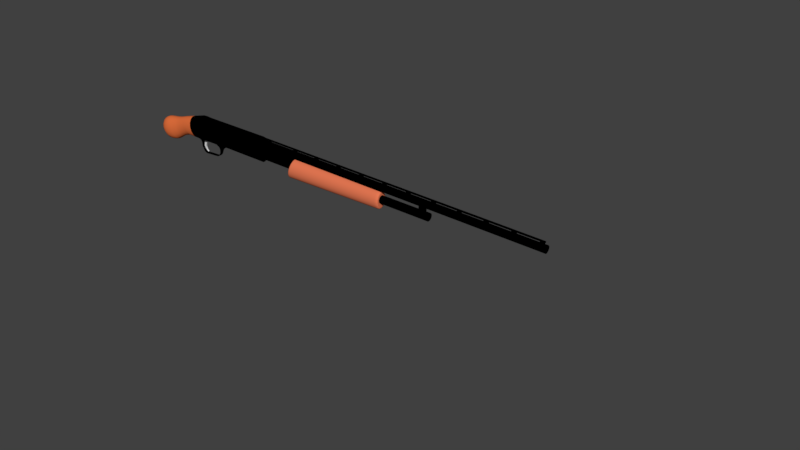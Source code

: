 # Source: shotgun.blend  (saved by Blender 2.79.0; exported with 4.5.12 LTS)
import bpy
from mathutils import Matrix  # noqa: F401  (used for matrix-valued properties, if any)

bpy.ops.wm.read_factory_settings(use_empty=True)
scene = bpy.context.scene
scene.name = 'Scene'

# ---- collections
col_collection_1 = bpy.data.collections.new('Collection 1'); scene.collection.children.link(col_collection_1)

# ---- materials (node trees are filled in below, after node groups)
mat_material_011 = bpy.data.materials.new('Material.011')
mat_material_011.alpha_threshold = 0.0
mat_material_011.roughness = 0.5
mat_material_003 = bpy.data.materials.new('Material.003')
mat_material_003.alpha_threshold = 0.0
mat_material_003.roughness = 0.5
mat_material_010 = bpy.data.materials.new('Material.010')
mat_material_010.alpha_threshold = 0.0
mat_material_010.roughness = 0.5
mat_material_009 = bpy.data.materials.new('Material.009')
mat_material_009.alpha_threshold = 0.0
mat_material_009.roughness = 0.5
mat_material_012 = bpy.data.materials.new('Material.012')
mat_material_012.alpha_threshold = 0.0
mat_material_012.roughness = 0.5
mat_material_006 = bpy.data.materials.new('Material.006')
mat_material_006.alpha_threshold = 0.0
mat_material_006.roughness = 0.5
mat_material_004 = bpy.data.materials.new('Material.004')
mat_material_004.alpha_threshold = 0.0
mat_material_004.roughness = 0.5
mat_material_005 = bpy.data.materials.new('Material.005')
mat_material_005.alpha_threshold = 0.0
mat_material_005.roughness = 0.5

# ---- material node trees
mat_material_011.use_nodes = True; mat_material_011.node_tree.nodes.clear()
_N = mat_material_011.node_tree.nodes; _L = mat_material_011.node_tree.links
n0 = _N.new('ShaderNodeOutputMaterial'); n0.name = 'Material Output'; n0.location = (300, 300)
n1 = _N.new('ShaderNodeBsdfDiffuse'); n1.name = 'Diffuse BSDF'; n1.location = (10, 300)
n1.inputs[0].default_value = (0.8, 0.1705, 0.0498, 1.0)
_L.new(n1.outputs[0], n0.inputs[0])
n0.is_active_output = True
mat_material_003.use_nodes = True; mat_material_003.node_tree.nodes.clear()
_N = mat_material_003.node_tree.nodes; _L = mat_material_003.node_tree.links
n0 = _N.new('ShaderNodeOutputMaterial'); n0.name = 'Material Output'; n0.location = (300, 300)
n1 = _N.new('ShaderNodeBsdfDiffuse'); n1.name = 'Diffuse BSDF'; n1.location = (10, 300)
n1.inputs[0].default_value = (0.8, 0.1909, 0.08846, 1.0)
_L.new(n1.outputs[0], n0.inputs[0])
n0.is_active_output = True
mat_material_010.use_nodes = True; mat_material_010.node_tree.nodes.clear()
_N = mat_material_010.node_tree.nodes; _L = mat_material_010.node_tree.links
n0 = _N.new('ShaderNodeOutputMaterial'); n0.name = 'Material Output'; n0.location = (300, 300)
n1 = _N.new('ShaderNodeBsdfDiffuse'); n1.name = 'Diffuse BSDF'; n1.location = (10, 300)
n1.inputs[0].default_value = (0.0, 0.0, 0.0, 1.0)
_L.new(n1.outputs[0], n0.inputs[0])
n0.is_active_output = True
mat_material_009.use_nodes = True; mat_material_009.node_tree.nodes.clear()
_N = mat_material_009.node_tree.nodes; _L = mat_material_009.node_tree.links
n0 = _N.new('ShaderNodeOutputMaterial'); n0.name = 'Material Output'; n0.location = (300, 300)
n1 = _N.new('ShaderNodeBsdfDiffuse'); n1.name = 'Diffuse BSDF'; n1.location = (10, 300)
n1.inputs[0].default_value = (0.0, 0.0, 0.0, 1.0)
_L.new(n1.outputs[0], n0.inputs[0])
n0.is_active_output = True
mat_material_012.use_nodes = True; mat_material_012.node_tree.nodes.clear()
_N = mat_material_012.node_tree.nodes; _L = mat_material_012.node_tree.links
n0 = _N.new('ShaderNodeOutputMaterial'); n0.name = 'Material Output'; n0.location = (300, 300)
n1 = _N.new('ShaderNodeBsdfDiffuse'); n1.name = 'Diffuse BSDF'; n1.location = (10, 300)
n1.inputs[0].default_value = (0.0, 0.0, 0.0, 1.0)
_L.new(n1.outputs[0], n0.inputs[0])
n0.is_active_output = True
mat_material_006.use_nodes = True; mat_material_006.node_tree.nodes.clear()
_N = mat_material_006.node_tree.nodes; _L = mat_material_006.node_tree.links
n0 = _N.new('ShaderNodeOutputMaterial'); n0.name = 'Material Output'; n0.location = (300, 300)
n1 = _N.new('ShaderNodeBsdfDiffuse'); n1.name = 'Diffuse BSDF'; n1.location = (10, 300)
n1.inputs[0].default_value = (0.0, 0.0, 0.0, 1.0)
_L.new(n1.outputs[0], n0.inputs[0])
n0.is_active_output = True
mat_material_004.use_nodes = True; mat_material_004.node_tree.nodes.clear()
_N = mat_material_004.node_tree.nodes; _L = mat_material_004.node_tree.links
n0 = _N.new('ShaderNodeOutputMaterial'); n0.name = 'Material Output'; n0.location = (300, 300)
n1 = _N.new('ShaderNodeBsdfDiffuse'); n1.name = 'Diffuse BSDF'; n1.location = (10, 300)
n1.inputs[0].default_value = (0.0, 0.0, 0.0, 1.0)
_L.new(n1.outputs[0], n0.inputs[0])
n0.is_active_output = True
mat_material_005.use_nodes = True; mat_material_005.node_tree.nodes.clear()
_N = mat_material_005.node_tree.nodes; _L = mat_material_005.node_tree.links
n0 = _N.new('ShaderNodeOutputMaterial'); n0.name = 'Material Output'; n0.location = (300, 300)
n1 = _N.new('ShaderNodeBsdfDiffuse'); n1.name = 'Diffuse BSDF'; n1.location = (10, 300)
n1.inputs[0].default_value = (0.0, 0.0, 0.0, 1.0)
_L.new(n1.outputs[0], n0.inputs[0])
n0.is_active_output = True

# ---- world
world_world = bpy.data.worlds.new('World'); scene.world = world_world
world_world.color = (0.05088, 0.05088, 0.05088)
world_world.use_sun_shadow = False
world_world.sun_shadow_jitter_overblur = 0.0
world_world.cycles.sampling_method = 'MANUAL'

# ---- cameras
cam_camera_001 = bpy.data.cameras.new('Camera.001')
cam_camera_001.clip_end = 100.0
cam_camera_001.lens = 35.0
cam_camera_001.sensor_width = 32.0
cam_camera_001.sensor_height = 18.0
cam_camera_001.display_size = 2.0
cam_camera_001.dof.focus_distance = 0.0

# ---- meshes
me_cylinder_009 = bpy.data.meshes.new('Cylinder.009')
me_cylinder_009.from_pydata([(0.1642, 0.976, -6.573), (0.4343, 0.9708, -6.499), (0.6838, 0.8185, -6.436), (0.8748, 0.5424, -6.394), (0.9782, 0.1845, -6.379), (0.9784, -0.2007, -6.394), (0.8751, -0.5546, -6.436), (0.6843, -0.8233, -6.499), (0.4349, -0.9659, -6.573), (0.1648, -0.9607, -6.647), (-0.08467, -0.8084, -6.71), (-0.2757, -0.5324, -6.752), (-0.3791, -0.1745, -6.766), (-0.3793, 0.2108, -6.752), (-0.276, 0.5647, -6.71), (-0.08519, 0.8334, -6.647), (0.3292, 1.102, -5.693), (0.6226, 0.9238, -5.629), (0.8471, 0.6008, -5.586), (0.9685, 0.182, -5.571), (0.9683, -0.2691, -5.586), (0.8466, -0.6836, -5.629), (0.6219, -0.9984, -5.693), (0.3284, -1.166, -5.768), (0.01083, -1.16, -5.844), (-0.2825, -0.9822, -5.908), (-0.507, -0.6592, -5.95), (-0.6284, -0.2404, -5.965), (-0.6282, 0.2106, -5.95), (-0.5066, 0.6251, -5.908), (-0.2819, 0.94, -5.844), (0.01163, 1.107, -5.768), (0.3822, 1.079, -7.144), (0.6522, 1.074, -7.07), (0.9017, 0.9216, -7.007), (1.093, 0.6455, -6.965), (1.196, 0.2876, -6.95), (1.196, -0.09764, -6.965), (1.093, -0.4515, -7.007), (0.9022, -0.7202, -7.07), (0.6528, -0.8628, -7.144), (0.3828, -0.8576, -7.218), (0.1333, -0.7054, -7.281), (-0.05776, -0.4293, -7.323), (-0.1612, -0.07141, -7.337), (-0.1613, 0.3138, -7.323), (-0.05811, 0.6677, -7.281), (0.1327, 0.9364, -7.218), (0.5731, 1.214, -7.615), (0.8658, 1.208, -7.534), (1.136, 1.043, -7.466), (1.343, 0.7441, -7.421), (1.455, 0.3561, -7.405), (1.456, -0.0614, -7.421), (1.344, -0.445, -7.466), (1.137, -0.7362, -7.534), (0.8664, -0.8908, -7.615), (0.5738, -0.8851, -7.695), (0.3033, -0.7201, -7.763), (0.09626, -0.4209, -7.809), (-0.01586, -0.03297, -7.825), (-0.016, 0.3846, -7.809), (0.09588, 0.7682, -7.763), (0.3027, 1.059, -7.695), (0.736, 1.385, -8.035), (1.067, 1.379, -7.944), (1.373, 1.192, -7.867), (1.608, 0.8533, -7.815), (1.735, 0.4143, -7.797), (1.735, -0.05832, -7.815), (1.608, -0.4925, -7.867), (1.374, -0.8221, -7.944), (1.068, -0.9971, -8.035), (0.7367, -0.9907, -8.126), (0.4306, -0.8039, -8.203), (0.1963, -0.4652, -8.254), (0.06938, -0.02614, -8.272), (0.06923, 0.4464, -8.254), (0.1959, 0.8806, -8.203), (0.43, 1.21, -8.126), (0.8193, 1.446, -8.356), (1.161, 1.439, -8.262), (1.477, 1.247, -8.183), (1.718, 0.8974, -8.13), (1.849, 0.4446, -8.111), (1.849, -0.04284, -8.13), (1.719, -0.4906, -8.183), (1.477, -0.8306, -8.262), (1.162, -1.011, -8.356), (0.82, -1.004, -8.45), (0.5043, -0.8118, -8.529), (0.2626, -0.4625, -8.583), (0.1317, -0.009654, -8.601), (0.1316, 0.4778, -8.583), (0.2622, 0.9256, -8.529), (0.5037, 1.266, -8.45), (0.895, 1.466, -8.632), (1.237, 1.459, -8.538), (1.552, 1.267, -8.458), (1.794, 0.9175, -8.405), (1.925, 0.4646, -8.387), (1.925, -0.0228, -8.405), (1.795, -0.4706, -8.458), (1.553, -0.8106, -8.538), (1.237, -0.991, -8.632), (0.8958, -0.9844, -8.725), (0.5801, -0.7918, -8.805), (0.3384, -0.4425, -8.858), (0.2075, 0.01038, -8.877), (0.2073, 0.4978, -8.858), (0.3379, 0.9456, -8.805), (0.5794, 1.286, -8.725), (0.9969, 1.366, -8.94), (1.304, 1.36, -8.855), (1.589, 1.186, -8.784), (1.806, 0.8719, -8.736), (1.924, 0.4643, -8.719), (1.924, 0.02566, -8.736), (1.807, -0.3774, -8.784), (1.589, -0.6833, -8.855), (1.305, -0.8457, -8.94), (0.9976, -0.8398, -9.024), (0.7135, -0.6664, -9.096), (0.496, -0.352, -9.144), (0.3782, 0.05553, -9.16), (0.378, 0.4942, -9.144), (0.4956, 0.8972, -9.096), (0.7129, 1.203, -9.024), (1.112, 1.087, -9.207), (1.337, 1.082, -9.145), (1.544, 0.9556, -9.093), (1.703, 0.7261, -9.058), (1.789, 0.4286, -9.046), (1.789, 0.1083, -9.058), (1.703, -0.1859, -9.093), (1.544, -0.4093, -9.145), (1.337, -0.5278, -9.207), (1.113, -0.5235, -9.269), (0.9051, -0.3969, -9.321), (0.7463, -0.1674, -9.356), (0.6603, 0.1301, -9.368), (0.6602, 0.4504, -9.356), (0.746, 0.7446, -9.321), (0.9047, 0.968, -9.269), (1.213, 0.7428, -9.392), (1.338, 0.7404, -9.358), (1.454, 0.6699, -9.329), (1.542, 0.5419, -9.309), (1.59, 0.376, -9.303), (1.59, 0.1975, -9.309), (1.542, 0.0335, -9.329), (1.454, -0.09103, -9.358), (1.338, -0.1571, -9.392), (1.213, -0.1547, -9.427), (1.097, -0.08414, -9.456), (1.009, 0.0438, -9.475), (0.961, 0.2097, -9.482), (0.9609, 0.3882, -9.475), (1.009, 0.5522, -9.456), (1.097, 0.6767, -9.427), (1.279, 0.4585, -9.487), (1.324, 0.4576, -9.475), (1.364, 0.4327, -9.464), (1.396, 0.3876, -9.457), (1.412, 0.3291, -9.455), (1.413, 0.2661, -9.457), (1.396, 0.2082, -9.464), (1.364, 0.1643, -9.475), (1.324, 0.141, -9.487), (1.279, 0.1418, -9.499), (1.239, 0.1667, -9.509), (1.207, 0.2118, -9.516), (1.191, 0.2704, -9.518), (1.19, 0.3334, -9.516), (1.207, 0.3912, -9.509), (1.239, 0.4352, -9.499)], [], [(4, 5, 37, 36), (15, 30, 31, 0), (14, 29, 30, 15), (13, 28, 29, 14), (12, 27, 28, 13), (11, 26, 27, 12), (10, 25, 26, 11), (9, 24, 25, 10), (8, 23, 24, 9), (7, 22, 23, 8), (6, 21, 22, 7), (5, 20, 21, 6), (4, 19, 20, 5), (3, 18, 19, 4), (2, 17, 18, 3), (1, 16, 17, 2), (0, 31, 16, 1), (34, 35, 51, 50), (9, 10, 42, 41), (14, 15, 47, 46), (2, 3, 35, 34), (7, 8, 40, 39), (0, 1, 33, 32), (12, 13, 45, 44), (5, 6, 38, 37), (10, 11, 43, 42), (15, 0, 32, 47), (3, 4, 36, 35), (8, 9, 41, 40), (13, 14, 46, 45), (1, 2, 34, 33), (6, 7, 39, 38), (11, 12, 44, 43), (55, 56, 72, 71), (42, 43, 59, 58), (35, 36, 52, 51), (43, 44, 60, 59), (36, 37, 53, 52), (44, 45, 61, 60), (37, 38, 54, 53), (45, 46, 62, 61), (38, 39, 55, 54), (46, 47, 63, 62), (39, 40, 56, 55), (32, 33, 49, 48), (47, 32, 48, 63), (40, 41, 57, 56), (33, 34, 50, 49), (41, 42, 58, 57), (76, 77, 93, 92), (48, 49, 65, 64), (63, 48, 64, 79), (56, 57, 73, 72), (49, 50, 66, 65), (57, 58, 74, 73), (50, 51, 67, 66), (58, 59, 75, 74), (51, 52, 68, 67), (59, 60, 76, 75), (52, 53, 69, 68), (60, 61, 77, 76), (53, 54, 70, 69), (61, 62, 78, 77), (54, 55, 71, 70), (62, 63, 79, 78), (90, 91, 107, 106), (69, 70, 86, 85), (77, 78, 94, 93), (70, 71, 87, 86), (78, 79, 95, 94), (71, 72, 88, 87), (64, 65, 81, 80), (79, 64, 80, 95), (72, 73, 89, 88), (65, 66, 82, 81), (73, 74, 90, 89), (66, 67, 83, 82), (74, 75, 91, 90), (67, 68, 84, 83), (75, 76, 92, 91), (68, 69, 85, 84), (96, 97, 113, 112), (83, 84, 100, 99), (91, 92, 108, 107), (84, 85, 101, 100), (92, 93, 109, 108), (85, 86, 102, 101), (93, 94, 110, 109), (86, 87, 103, 102), (94, 95, 111, 110), (87, 88, 104, 103), (80, 81, 97, 96), (95, 80, 96, 111), (88, 89, 105, 104), (81, 82, 98, 97), (89, 90, 106, 105), (82, 83, 99, 98), (117, 118, 134, 133), (111, 96, 112, 127), (104, 105, 121, 120), (97, 98, 114, 113), (105, 106, 122, 121), (98, 99, 115, 114), (106, 107, 123, 122), (99, 100, 116, 115), (107, 108, 124, 123), (100, 101, 117, 116), (108, 109, 125, 124), (101, 102, 118, 117), (109, 110, 126, 125), (102, 103, 119, 118), (110, 111, 127, 126), (103, 104, 120, 119), (138, 139, 155, 154), (125, 126, 142, 141), (118, 119, 135, 134), (126, 127, 143, 142), (119, 120, 136, 135), (112, 113, 129, 128), (127, 112, 128, 143), (120, 121, 137, 136), (113, 114, 130, 129), (121, 122, 138, 137), (114, 115, 131, 130), (122, 123, 139, 138), (115, 116, 132, 131), (123, 124, 140, 139), (116, 117, 133, 132), (124, 125, 141, 140), (144, 145, 161, 160), (131, 132, 148, 147), (139, 140, 156, 155), (132, 133, 149, 148), (140, 141, 157, 156), (133, 134, 150, 149), (141, 142, 158, 157), (134, 135, 151, 150), (142, 143, 159, 158), (135, 136, 152, 151), (128, 129, 145, 144), (143, 128, 144, 159), (136, 137, 153, 152), (129, 130, 146, 145), (137, 138, 154, 153), (130, 131, 147, 146), (160, 161, 162, 163, 164, 165, 166, 167, 168, 169, 170, 171, 172, 173, 174, 175), (159, 144, 160, 175), (152, 153, 169, 168), (145, 146, 162, 161), (153, 154, 170, 169), (146, 147, 163, 162), (154, 155, 171, 170), (147, 148, 164, 163), (155, 156, 172, 171), (148, 149, 165, 164), (156, 157, 173, 172), (149, 150, 166, 165), (157, 158, 174, 173), (150, 151, 167, 166), (158, 159, 175, 174), (151, 152, 168, 167)])
me_cylinder_009.polygons.foreach_set('use_smooth', [True] * 161)
me_cylinder_009.materials.append(mat_material_011)
me_cylinder_009.use_remesh_preserve_volume = False
me_cylinder_009.use_remesh_preserve_attributes = False
me_cylinder_009.use_mirror_vertex_groups = False
me_cylinder_009.update()
me_cylinder_008 = bpy.data.meshes.new('Cylinder.008')
me_cylinder_008.from_pydata([(-9.686e-08, 1.071, -1.31), (-0.05361, 0.8909, 8.613), (0.3978, 0.989, -1.408), (0.2873, 0.8231, 8.613), (0.735, 0.757, -1.491), (0.5764, 0.63, 8.613), (0.9604, 0.4097, -1.547), (0.7695, 0.3409, 8.613), (1.04, 2.796e-08, -1.566), (0.8373, -1.068e-06, 8.613), (0.9604, -0.4097, -1.547), (0.7695, -0.3409, 8.613), (0.735, -0.757, -1.491), (0.5764, -0.63, 8.613), (0.3978, -0.989, -1.408), (0.2873, -0.8231, 8.613), (1.267e-07, -1.071, -1.31), (-0.05361, -0.8909, 8.613), (-0.3978, -0.989, -1.212), (-0.3945, -0.8231, 8.613), (-0.735, -0.757, -1.129), (-0.6836, -0.63, 8.613), (-0.9604, -0.4097, -1.074), (-0.8767, -0.3409, 8.613), (-1.04, 1.879e-08, -1.054), (-0.9445, -1.018e-06, 8.613), (-0.9604, 0.4097, -1.074), (-0.8767, 0.3409, 8.613), (-0.735, 0.757, -1.129), (-0.6836, 0.63, 8.613), (-0.3978, 0.989, -1.212), (-0.3945, 0.8231, 8.613), (-0.005172, 1.053, -0.3529), (0.3871, 0.973, -0.4413), (0.7197, 0.7447, -0.5163), (0.942, 0.403, -0.5664), (1.02, -7.774e-08, -0.584), (0.942, -0.403, -0.5664), (0.7197, -0.7447, -0.5163), (0.3871, -0.973, -0.4413), (-0.005172, -1.053, -0.3529), (-0.3975, -0.973, -0.2645), (-0.7301, -0.7447, -0.1895), (-0.9523, -0.403, -0.1394), (-1.03, -8.124e-08, -0.1218), (-0.9523, 0.403, -0.1394), (-0.7301, 0.7447, -0.1895), (-0.3975, 0.973, -0.2645), (-0.05361, 0.8909, 8.613), (0.2873, 0.8231, 8.613), (0.5764, 0.63, 8.613), (0.7695, 0.3409, 8.613), (0.8373, -1.068e-06, 8.613), (0.7695, -0.3409, 8.613), (0.5764, -0.63, 8.613), (0.2873, -0.8231, 8.613), (-0.05361, -0.8909, 8.613), (-0.3945, -0.8231, 8.613), (-0.6836, -0.63, 8.613), (-0.8767, -0.3409, 8.613), (-0.9445, -1.018e-06, 8.613), (-0.8767, 0.3409, 8.613), (-0.6836, 0.63, 8.613), (-0.3945, 0.8231, 8.613), (0.3372, 0.8981, 4.086), (0.648, 0.6873, 4.048), (0.8557, 0.372, 4.023), (0.9287, -5.727e-07, 4.014), (0.8557, -0.372, 4.023), (0.648, -0.6873, 4.048), (0.3372, -0.8981, 4.086), (-0.02939, -0.9721, 4.13), (-0.396, -0.8981, 4.174), (-0.7068, -0.6873, 4.212), (-0.9145, -0.372, 4.237), (-0.9874, -5.496e-07, 4.245), (-0.9145, 0.372, 4.237), (-0.7068, 0.6873, 4.212), (-0.396, 0.8981, 4.174), (-0.02939, 0.972, 4.13), (0.3978, 0.989, -1.408), (0.735, 0.757, -1.491), (0.9604, 0.4097, -1.547), (1.04, 2.796e-08, -1.566), (0.9604, -0.4097, -1.547), (0.735, -0.757, -1.491), (0.3978, -0.989, -1.408), (1.267e-07, -1.071, -1.31), (-0.3978, -0.989, -1.212), (-0.735, -0.757, -1.129), (-0.9604, -0.4097, -1.074), (-1.04, 1.879e-08, -1.054), (-0.9604, 0.4097, -1.074), (-0.735, 0.757, -1.129), (-0.3978, 0.989, -1.212), (-9.686e-08, 1.071, -1.31)], [], [(48, 1, 3, 49), (49, 3, 5, 50), (50, 5, 7, 51), (51, 7, 9, 52), (52, 9, 11, 53), (53, 11, 13, 54), (54, 13, 15, 55), (55, 15, 17, 56), (56, 17, 19, 57), (57, 19, 21, 58), (58, 21, 23, 59), (59, 23, 25, 60), (60, 25, 27, 61), (61, 27, 29, 62), (3, 1, 31, 29, 27, 25, 23, 21, 19, 17, 15, 13, 11, 9, 7, 5), (62, 29, 31, 63), (63, 31, 1, 48), (0, 2, 4, 6, 8, 10, 12, 14, 16, 18, 20, 22, 24, 26, 28, 30), (94, 47, 32, 95), (93, 46, 47, 94), (92, 45, 46, 93), (91, 44, 45, 92), (90, 43, 44, 91), (89, 42, 43, 90), (88, 41, 42, 89), (87, 40, 41, 88), (86, 39, 40, 87), (85, 38, 39, 86), (84, 37, 38, 85), (83, 36, 37, 84), (82, 35, 36, 83), (81, 34, 35, 82), (80, 33, 34, 81), (95, 32, 33, 80), (78, 63, 48, 79), (77, 62, 63, 78), (76, 61, 62, 77), (75, 60, 61, 76), (74, 59, 60, 75), (73, 58, 59, 74), (72, 57, 58, 73), (71, 56, 57, 72), (70, 55, 56, 71), (69, 54, 55, 70), (68, 53, 54, 69), (67, 52, 53, 68), (66, 51, 52, 67), (65, 50, 51, 66), (64, 49, 50, 65), (79, 48, 49, 64), (32, 79, 64, 33), (33, 64, 65, 34), (34, 65, 66, 35), (35, 66, 67, 36), (36, 67, 68, 37), (37, 68, 69, 38), (38, 69, 70, 39), (39, 70, 71, 40), (40, 71, 72, 41), (41, 72, 73, 42), (42, 73, 74, 43), (43, 74, 75, 44), (44, 75, 76, 45), (45, 76, 77, 46), (46, 77, 78, 47), (47, 78, 79, 32), (0, 95, 80, 2), (2, 80, 81, 4), (4, 81, 82, 6), (6, 82, 83, 8), (8, 83, 84, 10), (10, 84, 85, 12), (12, 85, 86, 14), (14, 86, 87, 16), (16, 87, 88, 18), (18, 88, 89, 20), (20, 89, 90, 22), (22, 90, 91, 24), (24, 91, 92, 26), (26, 92, 93, 28), (28, 93, 94, 30), (30, 94, 95, 0)])
me_cylinder_008.polygons.foreach_set('use_smooth', [True] * 82)
me_cylinder_008.materials.append(mat_material_003)
me_cylinder_008.use_remesh_preserve_volume = False
me_cylinder_008.use_remesh_preserve_attributes = False
me_cylinder_008.use_mirror_vertex_groups = False
me_cylinder_008.update()
me_cube_004 = bpy.data.meshes.new('Cube.004')
me_cube_004.from_pydata([(-0.8275, -0.2427, -0.4826), (-0.1992, -0.2427, 3.501), (-0.8275, 0.2427, -0.4826), (-0.1992, 0.2427, 3.501), (0.7844, -0.2427, -0.558), (-0.04156, -0.2427, 3.501), (0.7844, 0.2427, -0.558), (-0.04156, 0.2427, 3.501), (0.729, -0.2427, 1.587), (0.729, 0.2427, 1.587), (1.439, 0.2427, 1.523), (1.439, -0.2427, 1.523), (0.6477, 0.2427, 1.199), (1.406, 0.2427, 1.145), (1.406, -0.2427, 1.145), (0.6477, -0.2427, 1.199), (0.5181, 0.2427, 0.81), (1.352, 0.2427, 0.7777), (1.352, -0.2427, 0.7777), (0.5181, -0.2427, 0.81), (0.292, 0.2427, 0.3885), (1.234, 0.2427, 0.3562), (1.234, -0.2427, 0.3562), (0.292, -0.2427, 0.3885), (-0.1225, 0.2427, -0.04517), (1.086, 0.2427, -0.01283), (1.086, -0.2427, -0.01283), (-0.1225, -0.2427, -0.04517), (-0.5115, 0.2427, -0.3117), (0.9825, 0.2427, -0.2578), (0.9825, -0.2427, -0.2578), (-0.5115, -0.2427, -0.3117), (-1.075, 0.2427, -0.9966), (-1.075, -0.2427, -0.9966), (1.098, 0.2427, -0.9535), (1.098, -0.2427, -0.9535), (0.6505, -0.2427, 2.099), (0.6505, 0.2427, 2.099), (1.244, 0.2427, 2.048), (1.244, -0.2427, 2.048), (0.5265, -0.2427, 2.515), (0.5265, 0.2427, 2.515), (0.9828, 0.2427, 2.48), (0.9828, -0.2427, 2.48), (0.3473, -0.2427, 2.848), (0.3473, 0.2427, 2.848), (0.7203, 0.2427, 2.823), (0.7203, -0.2427, 2.823), (0.1814, -0.2427, 3.128), (0.1814, 0.2427, 3.128), (0.4692, 0.2427, 3.112), (0.4692, -0.2427, 3.112), (0.0283, -0.2427, 3.336), (0.0283, 0.2427, 3.336), (0.2526, 0.2427, 3.328), (0.2526, -0.2427, 3.328)], [], [(52, 1, 3, 53), (53, 3, 7, 54), (54, 7, 5, 55), (55, 5, 1, 52), (0, 2, 32, 33), (7, 3, 1, 5), (14, 11, 8, 15), (13, 10, 11, 14), (12, 9, 10, 13), (15, 8, 9, 12), (19, 15, 12, 16), (16, 12, 13, 17), (17, 13, 14, 18), (18, 14, 15, 19), (22, 18, 19, 23), (21, 17, 18, 22), (20, 16, 17, 21), (23, 19, 16, 20), (27, 23, 20, 24), (24, 20, 21, 25), (25, 21, 22, 26), (26, 22, 23, 27), (30, 26, 27, 31), (29, 25, 26, 30), (28, 24, 25, 29), (31, 27, 24, 28), (0, 31, 28, 2), (2, 28, 29, 6), (6, 29, 30, 4), (4, 30, 31, 0), (32, 34, 35, 33), (6, 4, 35, 34), (4, 0, 33, 35), (2, 6, 34, 32), (11, 39, 36, 8), (10, 38, 39, 11), (9, 37, 38, 10), (8, 36, 37, 9), (39, 43, 40, 36), (38, 42, 43, 39), (37, 41, 42, 38), (36, 40, 41, 37), (43, 47, 44, 40), (42, 46, 47, 43), (41, 45, 46, 42), (40, 44, 45, 41), (47, 51, 48, 44), (46, 50, 51, 47), (45, 49, 50, 46), (44, 48, 49, 45), (51, 55, 52, 48), (50, 54, 55, 51), (49, 53, 54, 50), (48, 52, 53, 49)])
me_cube_004.use_remesh_preserve_volume = False
me_cube_004.use_remesh_preserve_attributes = False
me_cube_004.use_mirror_vertex_groups = False
me_cube_004.update()
me_cylinder_006 = bpy.data.meshes.new('Cylinder.006')
me_cylinder_006.from_pydata([(-0.1872, 0.9674, 1.0), (0.203, 0.9648, 1.0), (0.5625, 0.8131, 1.0), (0.8365, 0.5354, 1.0), (0.9835, 0.1739, 1.0), (0.9809, -0.2163, 1.0), (0.8291, -0.5757, 1.0), (0.5514, -0.8498, 1.0), (0.1899, -0.9967, 1.0), (-0.2002, -0.9941, 1.0), (-0.5597, -0.8424, 1.0), (-0.8338, -0.5647, 1.0), (-0.9807, -0.2032, 1.0), (-0.9781, 0.187, 1.0), (-0.8264, 0.5465, 1.0), (-0.5486, 0.8205, 1.0), (-0.1877, 1.279, -4.718), (0.1921, 1.273, -4.641), (0.5427, 1.061, -4.575), (0.8109, 0.6771, -4.531), (0.9557, 0.1786, -4.516), (0.9552, -0.3584, -4.531), (0.8094, -0.852, -4.575), (0.5405, -1.227, -4.641), (0.1894, -1.427, -4.718), (-0.1903, -1.42, -4.795), (-0.541, -1.209, -4.86), (-0.8091, -0.825, -4.904), (-0.954, -0.3265, -4.919), (-0.9534, 0.2105, -4.904), (-0.8076, 0.7041, -4.86), (-0.5387, 1.079, -4.795), (-0.1875, 0.9674, -2.899), (0.1956, 0.9634, -2.847), (0.549, 0.8105, -2.802), (0.8191, 0.532, -2.772), (0.9645, 0.1703, -2.762), (0.9634, -0.2196, -2.772), (0.8157, -0.5783, -2.802), (0.544, -0.8512, -2.847), (0.1896, -0.9968, -2.899), (-0.1935, -0.9928, -2.952), (-0.5469, -0.8399, -2.997), (-0.817, -0.5614, -3.026), (-0.9625, -0.1997, -3.037), (-0.9613, 0.1902, -3.026), (-0.8136, 0.5489, -2.997), (-0.5419, 0.8218, -2.952), (0.1937, 0.963, -3.801), (0.5457, 0.8099, -3.745), (0.8147, 0.5312, -3.708), (0.9599, 0.1694, -3.695), (0.959, -0.2205, -3.708), (0.8123, -0.579, -3.745), (0.5421, -0.8516, -3.801), (0.1895, -0.9968, -3.867), (-0.1918, -0.9925, -3.932), (-0.5438, -0.8393, -3.988), (-0.8128, -0.5606, -4.025), (-0.9579, -0.1988, -4.038), (-0.9571, 0.191, -4.025), (-0.8104, 0.5495, -3.988), (-0.5402, 0.8221, -3.932), (-0.1876, 0.9673, -3.867), (0.248, 1.203, -5.07), (0.5753, 1.005, -5.005), (0.8257, 0.646, -4.962), (0.9609, 0.18, -4.946), (0.9605, -0.3219, -4.962), (0.8246, -0.7833, -5.005), (0.5737, -1.134, -5.07), (0.2461, -1.32, -5.146), (-0.1083, -1.314, -5.223), (-0.4356, -1.117, -5.288), (-0.6859, -0.7574, -5.331), (-0.8212, -0.2914, -5.346), (-0.8208, 0.2105, -5.331), (-0.6848, 0.6719, -5.288), (-0.4339, 1.022, -5.223), (-0.1064, 1.209, -5.146), (0.3292, 1.102, -5.693), (0.6226, 0.9238, -5.629), (0.8471, 0.6008, -5.586), (0.9685, 0.182, -5.571), (0.9683, -0.2691, -5.586), (0.8466, -0.6836, -5.629), (0.6219, -0.9984, -5.693), (0.3284, -1.166, -5.768), (0.01083, -1.16, -5.844), (-0.2825, -0.9822, -5.908), (-0.507, -0.6592, -5.95), (-0.6284, -0.2404, -5.965), (-0.6282, 0.2106, -5.95), (-0.5066, 0.6251, -5.908), (-0.2819, 0.94, -5.844), (0.01163, 1.107, -5.768), (1.013, 0.1702, -2.762), (1.012, -0.2197, -2.773), (1.008, 0.1693, -3.695), (1.008, -0.2206, -3.708), (1.009, 0.1693, -3.695), (1.005, 0.1685, -4.516), (1.008, -0.2205, -3.708), (1.005, -0.2213, -4.532), (1.011, 0.1799, -4.946), (1.01, -0.322, -4.961), (1.018, 0.1819, -5.571), (1.018, -0.2691, -5.586), (1.15, 0.1698, -3.016), (1.149, -0.2201, -3.021), (1.146, 0.1689, -3.449), (1.145, -0.2209, -3.455), (1.31, 0.1695, -3.152), (1.309, -0.2204, -3.154), (1.305, 0.1686, -3.374), (1.304, -0.2213, -3.377), (1.431, 0.1692, -3.218), (1.429, -0.2207, -3.219), (1.426, 0.1683, -3.369), (1.425, -0.2216, -3.371), (1.64, 0.1686, -3.29), (1.639, -0.2213, -3.291), (1.635, 0.1677, -3.398), (1.634, -0.2221, -3.4), (1.832, 0.1683, -3.429), (1.831, -0.2216, -3.43), (1.827, 0.1674, -3.537), (1.827, -0.2225, -3.538), (1.981, 0.1687, -3.692), (1.979, -0.2212, -3.694), (1.925, 0.1669, -3.693), (1.924, -0.2229, -3.695), (2.058, 0.1537, -4.837), (2.057, -0.2362, -4.839), (1.993, 0.1662, -4.854), (1.992, -0.2237, -4.856), (1.957, 0.1734, -5.035), (1.956, -0.2165, -5.037), (1.866, 0.1677, -5.037), (1.865, -0.2221, -5.039), (1.623, 0.2343, -5.269), (1.622, -0.1556, -5.27), (1.607, 0.1689, -5.179), (1.606, -0.221, -5.181), (1.417, 0.2173, -5.269), (1.416, -0.1726, -5.27), (1.427, 0.17, -5.194), (1.426, -0.2198, -5.196), (1.244, 0.2178, -5.276), (1.243, -0.1721, -5.278), (1.254, 0.1705, -5.166), (1.253, -0.2194, -5.168), (1.116, 0.218, -5.356), (1.115, -0.1719, -5.361), (1.126, 0.1707, -5.059), (1.125, -0.2191, -5.065), (1.019, 0.2182, -5.575), (1.018, -0.1717, -5.585), (1.011, 0.171, -4.947), (1.011, -0.2189, -4.959)], [], [(32, 0, 1, 33), (33, 1, 2, 34), (34, 2, 3, 35), (35, 3, 4, 36), (36, 4, 5, 37), (37, 5, 6, 38), (38, 6, 7, 39), (39, 7, 8, 40), (40, 8, 9, 41), (41, 9, 10, 42), (42, 10, 11, 43), (43, 11, 12, 44), (44, 12, 13, 45), (45, 13, 14, 46), (1, 0, 15, 14, 13, 12, 11, 10, 9, 8, 7, 6, 5, 4, 3, 2), (46, 14, 15, 47), (47, 15, 0, 32), (78, 31, 16, 79), (77, 30, 31, 78), (76, 29, 30, 77), (75, 28, 29, 76), (74, 27, 28, 75), (73, 26, 27, 74), (72, 25, 26, 73), (71, 24, 25, 72), (70, 23, 24, 71), (69, 22, 23, 70), (68, 21, 22, 69), (67, 20, 21, 68), (66, 19, 20, 67), (65, 18, 19, 66), (64, 17, 18, 65), (79, 16, 17, 64), (62, 47, 32, 63), (61, 46, 47, 62), (60, 45, 46, 61), (59, 44, 45, 60), (58, 43, 44, 59), (57, 42, 43, 58), (56, 41, 42, 57), (55, 40, 41, 56), (54, 39, 40, 55), (53, 38, 39, 54), (52, 37, 38, 53), (52, 51, 98, 99), (50, 35, 36, 51), (49, 34, 35, 50), (48, 33, 34, 49), (63, 32, 33, 48), (16, 63, 48, 17), (17, 48, 49, 18), (18, 49, 50, 19), (19, 50, 51, 20), (51, 52, 102, 100), (21, 52, 53, 22), (22, 53, 54, 23), (23, 54, 55, 24), (24, 55, 56, 25), (25, 56, 57, 26), (26, 57, 58, 27), (27, 58, 59, 28), (28, 59, 60, 29), (29, 60, 61, 30), (30, 61, 62, 31), (31, 62, 63, 16), (95, 79, 64, 80), (80, 64, 65, 81), (81, 65, 66, 82), (82, 66, 67, 83), (84, 83, 106, 107), (84, 68, 69, 85), (85, 69, 70, 86), (86, 70, 71, 87), (87, 71, 72, 88), (88, 72, 73, 89), (89, 73, 74, 90), (90, 74, 75, 91), (91, 75, 76, 92), (92, 76, 77, 93), (93, 77, 78, 94), (94, 78, 79, 95), (98, 96, 108, 110), (51, 36, 96, 98), (36, 37, 97, 96), (37, 52, 99, 97), (101, 100, 102, 103), (52, 21, 103, 102), (21, 20, 101, 103), (20, 51, 100, 101), (106, 104, 105, 107), (83, 67, 104, 106), (67, 68, 105, 104), (68, 84, 107, 105), (109, 111, 115, 113), (97, 99, 111, 109), (96, 97, 109, 108), (99, 98, 110, 111), (113, 115, 119, 117), (108, 109, 113, 112), (111, 110, 114, 115), (110, 108, 112, 114), (119, 118, 122, 123), (112, 113, 117, 116), (115, 114, 118, 119), (114, 112, 116, 118), (121, 123, 127, 125), (118, 116, 120, 122), (117, 119, 123, 121), (116, 117, 121, 120), (124, 125, 129, 128), (120, 121, 125, 124), (123, 122, 126, 127), (122, 120, 124, 126), (131, 130, 134, 135), (127, 126, 130, 131), (126, 124, 128, 130), (125, 127, 131, 129), (133, 135, 139, 137), (130, 128, 132, 134), (129, 131, 135, 133), (128, 129, 133, 132), (139, 138, 142, 143), (132, 133, 137, 136), (135, 134, 138, 139), (134, 132, 136, 138), (142, 140, 144, 146), (138, 136, 140, 142), (137, 139, 143, 141), (136, 137, 141, 140), (145, 147, 151, 149), (141, 143, 147, 145), (140, 141, 145, 144), (143, 142, 146, 147), (151, 150, 154, 155), (144, 145, 149, 148), (147, 146, 150, 151), (146, 144, 148, 150), (153, 155, 159, 157), (150, 148, 152, 154), (149, 151, 155, 153), (148, 149, 153, 152), (158, 156, 157, 159), (152, 153, 157, 156), (155, 154, 158, 159), (154, 152, 156, 158)])
me_cylinder_006.polygons.foreach_set('use_smooth', [True] * 145)
me_cylinder_006.materials.append(mat_material_010)
me_cylinder_006.use_remesh_preserve_volume = False
me_cylinder_006.use_remesh_preserve_attributes = False
me_cylinder_006.use_mirror_vertex_groups = False
me_cylinder_006.update()
me_cube_003 = bpy.data.meshes.new('Cube.003')
me_cube_003.from_pydata([(-0.9208, -0.6258, -0.9203), (-0.948, -0.6294, 0.8924), (-1.075, 0.6595, -0.909), (-1.097, 0.5617, 0.9114), (14.31, -1.0, -1.119), (14.31, -1.0, 0.8807), (14.31, 1.0, -1.119), (14.31, 1.0, 0.8807), (-1.0, -1.0, 0.6829), (-1.0, 1.0, 0.6829), (14.31, 1.0, 0.5637), (14.31, -1.0, 0.5637), (-1.0, 1.0, -0.6875), (14.31, 1.0, -0.8067), (14.31, -1.0, -0.8067), (-1.0, -1.0, -0.6875), (-1.0, -1.0, -0.198), (-1.0, 1.0, -0.198), (14.31, 1.0, -0.3173), (14.31, -1.0, -0.3173), (8.536, 0.6595, -0.9839), (8.514, 0.5617, 0.8365), (8.69, -0.6258, -0.9952), (8.663, -0.6294, 0.8175), (8.611, -1.0, 0.6081), (8.611, 1.0, 0.6081), (8.323, 0.7416, -0.5781), (8.455, -0.631, -0.5481), (8.611, 1.0, -0.2729), (8.611, -1.0, -0.2729), (-1.0, 0.01144, -1.0), (-1.0, 0.01144, 1.0), (14.31, 0.01144, -1.119), (14.31, 0.01144, 0.8807), (14.31, 0.01144, 0.5637), (-1.0, 0.01144, 0.6829), (-1.0, 0.01144, -0.6875), (14.31, 0.01144, -0.8067), (-1.0, 0.01144, -0.198), (14.31, 0.01144, -0.3173), (8.611, 0.01144, 0.9251), (8.611, 0.01144, -1.075), (6.371, 0.6595, -0.967), (6.498, -0.6294, 0.8344), (6.446, -1.0, 0.6249), (6.29, -0.631, -0.5313), (6.446, -1.0, -0.256), (6.349, 0.5617, 0.8534), (6.525, -0.6258, -0.9783), (6.446, 1.0, 0.6249), (6.158, 0.7416, -0.5613), (6.446, 1.0, -0.256), (6.446, 0.01144, -1.058), (6.446, 0.01144, 0.942)], [], [(35, 31, 3, 9), (25, 21, 7, 10), (34, 33, 5, 11), (44, 43, 1, 8), (41, 32, 4, 22), (53, 31, 1, 43), (46, 44, 8, 16), (39, 34, 11, 19), (28, 25, 10, 18), (38, 35, 9, 17), (30, 36, 12, 2), (20, 26, 13, 6), (32, 37, 14, 4), (48, 45, 15, 0), (36, 38, 17, 12), (26, 28, 18, 13), (37, 39, 19, 14), (45, 46, 16, 15), (14, 19, 29, 27), (50, 51, 28, 26), (4, 14, 27, 22), (42, 50, 26, 20), (51, 49, 25, 28), (19, 11, 24, 29), (33, 40, 23, 5), (52, 41, 22, 48), (11, 5, 23, 24), (49, 47, 21, 25), (42, 20, 41, 52), (7, 21, 40, 33), (13, 18, 39, 37), (15, 16, 38, 36), (6, 13, 37, 32), (0, 15, 36, 30), (16, 8, 35, 38), (18, 10, 34, 39), (47, 3, 31, 53), (20, 6, 32, 41), (10, 7, 33, 34), (8, 1, 31, 35), (21, 47, 53, 40), (2, 42, 52, 30), (9, 3, 47, 49), (30, 52, 48, 0), (17, 9, 49, 51), (2, 12, 50, 42), (12, 17, 51, 50), (27, 29, 46, 45), (22, 27, 45, 48), (29, 24, 44, 46), (40, 53, 43, 23), (24, 23, 43, 44)])
me_cube_003.materials.append(mat_material_009)
me_cube_003.use_remesh_preserve_volume = False
me_cube_003.use_remesh_preserve_attributes = False
me_cube_003.use_mirror_vertex_groups = False
me_cube_003.update()
me_cylinder_005 = bpy.data.meshes.new('Cylinder.005')
me_cylinder_005.from_pydata([(0.0, 1.0, -1.0), (0.0, 1.0, 1.0), (0.3827, 0.9239, -1.0), (0.3827, 0.9239, 1.0), (0.7071, 0.7071, -1.0), (0.7071, 0.7071, 1.0), (0.9239, 0.3827, -1.0), (0.9239, 0.3827, 1.0), (1.0, -4.371e-08, -1.0), (1.0, -4.371e-08, 1.0), (0.9239, -0.3827, -1.0), (0.9239, -0.3827, 1.0), (0.7071, -0.7071, -1.0), (0.7071, -0.7071, 1.0), (0.3827, -0.9239, -1.0), (0.3827, -0.9239, 1.0), (1.51e-07, -1.0, -1.0), (1.51e-07, -1.0, 1.0), (-0.3827, -0.9239, -1.0), (-0.3827, -0.9239, 1.0), (-0.7071, -0.7071, -1.0), (-0.7071, -0.7071, 1.0), (-0.9239, -0.3827, -1.0), (-0.9239, -0.3827, 1.0), (-1.0, 1.192e-08, -1.0), (-1.0, 1.192e-08, 1.0), (-0.9239, 0.3827, -1.0), (-0.9239, 0.3827, 1.0), (-0.7071, 0.7071, -1.0), (-0.7071, 0.7071, 1.0), (-0.3827, 0.9239, -1.0), (-0.3827, 0.9239, 1.0)], [], [(0, 1, 3, 2), (2, 3, 5, 4), (4, 5, 7, 6), (6, 7, 9, 8), (8, 9, 11, 10), (10, 11, 13, 12), (12, 13, 15, 14), (14, 15, 17, 16), (16, 17, 19, 18), (18, 19, 21, 20), (20, 21, 23, 22), (22, 23, 25, 24), (24, 25, 27, 26), (26, 27, 29, 28), (3, 1, 31, 29, 27, 25, 23, 21, 19, 17, 15, 13, 11, 9, 7, 5), (28, 29, 31, 30), (30, 31, 1, 0), (0, 2, 4, 6, 8, 10, 12, 14, 16, 18, 20, 22, 24, 26, 28, 30)])
me_cylinder_005.materials.append(mat_material_012)
me_cylinder_005.use_remesh_preserve_volume = False
me_cylinder_005.use_remesh_preserve_attributes = False
me_cylinder_005.use_mirror_vertex_groups = False
me_cylinder_005.update()
me_cylinder_004 = bpy.data.meshes.new('Cylinder.004')
me_cylinder_004.from_pydata([(-5.171e-09, 1.0, -1.027), (0.322, 0.9767, 47.97), (0.3827, 0.9239, -1.027), (0.6794, 0.8202, 47.97), (0.7071, 0.7071, -1.027), (0.9497, 0.5388, 47.97), (0.9239, 0.3827, -1.027), (1.092, 0.1754, 47.97), (1.0, -4.014e-08, -1.027), (1.084, -0.2147, 47.97), (0.9239, -0.3827, -1.027), (0.9275, -0.5721, 47.97), (0.7071, -0.7071, -1.027), (0.6462, -0.8424, 47.97), (0.3827, -0.9239, -1.027), (0.2828, -0.9845, 47.97), (1.458e-07, -1.0, -1.027), (-0.1073, -0.9767, 47.97), (-0.3827, -0.9239, -1.027), (-0.4647, -0.8202, 47.97), (-0.7071, -0.7071, -1.027), (-0.7351, -0.5388, 47.97), (-0.9239, -0.3827, -1.027), (-0.8772, -0.1755, 47.97), (-1.0, 1.549e-08, -1.027), (-0.8694, 0.2147, 47.97), (-0.9239, 0.3827, -1.027), (-0.7129, 0.5721, 47.97), (-0.7071, 0.7071, -1.027), (-0.4315, 0.8424, 47.97), (-0.3827, 0.9239, -1.027), (-0.06811, 0.9845, 47.97), (0.316, 0.9771, 47.05), (0.6739, 0.8221, 47.05), (0.9452, 0.542, 47.05), (1.089, 0.1793, 47.05), (1.082, -0.2106, 47.05), (0.9275, -0.5685, 47.05), (0.6473, -0.8399, 47.05), (0.2847, -0.9834, 47.05), (-0.1053, -0.9771, 47.05), (-0.4632, -0.8221, 47.05), (-0.7345, -0.542, 47.05), (-0.878, -0.1793, 47.05), (-0.8718, 0.2106, 47.05), (-0.7168, 0.5685, 47.05), (-0.4367, 0.8399, 47.05), (-0.074, 0.9833, 47.05), (0.6624, 0.8261, 45.16), (0.9358, 0.5485, 45.16), (1.082, 0.1873, 45.16), (1.079, -0.2023, 45.16), (0.9273, -0.5612, 45.16), (0.6497, -0.8346, 45.16), (0.2885, -0.981, 45.16), (-0.1012, -0.978, 45.16), (-0.46, -0.8262, 45.16), (-0.7335, -0.5485, 45.16), (-0.8798, -0.1873, 45.16), (-0.8769, 0.2023, 45.16), (-0.725, 0.5612, 45.16), (-0.4473, 0.8346, 45.16), (-0.08616, 0.981, 45.16), (0.3035, 0.978, 45.16), (-2.053, -0.1713, 47.06), (-2.047, 0.2186, 47.06), (-2.055, -0.1793, 45.16), (-2.052, 0.2103, 45.16)], [], [(32, 1, 3, 33), (33, 3, 5, 34), (34, 5, 7, 35), (35, 7, 9, 36), (36, 9, 11, 37), (37, 11, 13, 38), (38, 13, 15, 39), (39, 15, 17, 40), (40, 17, 19, 41), (41, 19, 21, 42), (42, 21, 23, 43), (43, 23, 25, 44), (44, 25, 27, 45), (45, 27, 29, 46), (3, 1, 31, 29, 27, 25, 23, 21, 19, 17, 15, 13, 11, 9, 7, 5), (46, 29, 31, 47), (47, 31, 1, 32), (0, 2, 4, 6, 8, 10, 12, 14, 16, 18, 20, 22, 24, 26, 28, 30), (62, 47, 32, 63), (61, 46, 47, 62), (60, 45, 46, 61), (59, 44, 45, 60), (44, 59, 67, 65), (57, 42, 43, 58), (56, 41, 42, 57), (55, 40, 41, 56), (54, 39, 40, 55), (53, 38, 39, 54), (52, 37, 38, 53), (51, 36, 37, 52), (50, 35, 36, 51), (49, 34, 35, 50), (48, 33, 34, 49), (63, 32, 33, 48), (0, 63, 48, 2), (2, 48, 49, 4), (4, 49, 50, 6), (6, 50, 51, 8), (8, 51, 52, 10), (10, 52, 53, 12), (12, 53, 54, 14), (14, 54, 55, 16), (16, 55, 56, 18), (18, 56, 57, 20), (20, 57, 58, 22), (22, 58, 59, 24), (24, 59, 60, 26), (26, 60, 61, 28), (28, 61, 62, 30), (30, 62, 63, 0), (66, 64, 65, 67), (59, 58, 66, 67), (43, 44, 65, 64), (58, 43, 64, 66)])
me_cylinder_004.polygons.foreach_set('use_smooth', [True] * 54)
me_cylinder_004.materials.append(mat_material_006)
me_cylinder_004.use_remesh_preserve_volume = False
me_cylinder_004.use_remesh_preserve_attributes = False
me_cylinder_004.use_mirror_vertex_groups = False
me_cylinder_004.update()
me_cube_001 = bpy.data.meshes.new('Cube.001')
me_cube_001.from_pydata([(-1.0, -1.0, -1.0), (-1.0, -1.0, 1.0), (-1.0, 1.0, -1.0), (-1.0, 1.0, 1.0), (455.5, -1.0, -4.315), (455.5, -1.0, -2.315), (455.5, 1.0, -4.315), (455.5, 1.0, -2.315)], [], [(0, 1, 3, 2), (2, 3, 7, 6), (6, 7, 5, 4), (4, 5, 1, 0), (2, 6, 4, 0), (7, 3, 1, 5)])
me_cube_001.polygons.foreach_set('use_smooth', [True] * 6)
me_cube_001.materials.append(mat_material_004)
me_cube_001.use_remesh_preserve_volume = False
me_cube_001.use_remesh_preserve_attributes = False
me_cube_001.use_mirror_vertex_groups = False
me_cube_001.update()
me_cylinder_001 = bpy.data.meshes.new('Cylinder.001')
me_cylinder_001.from_pydata([(-0.4162, 0.8904, -77.93), (0.1448, 0.7182, 1.0), (-0.1074, 0.7644, -77.93), (0.431, 0.6014, 1.0), (0.1297, 0.5298, -77.93), (0.6507, 0.3839, 1.0), (0.259, 0.2224, -77.93), (0.7705, 0.09899, 1.0), (0.2607, -0.1112, -77.93), (0.7721, -0.2101, 1.0), (0.1347, -0.42, -77.93), (0.6553, -0.4963, 1.0), (-0.09991, -0.6571, -77.93), (0.4379, -0.716, 1.0), (-0.4074, -0.7863, -77.93), (0.1529, -0.8358, 1.0), (-0.7409, -0.7881, -77.93), (-0.1562, -0.8374, 1.0), (-1.05, -0.662, -77.93), (-0.4424, -0.7206, 1.0), (-1.287, -0.4274, -77.93), (-0.6621, -0.5032, 1.0), (-1.416, -0.12, -77.93), (-0.7819, -0.2183, 1.0), (-1.418, 0.2136, -77.93), (-0.7835, 0.09085, 1.0), (-1.292, 0.5224, -77.93), (-0.6667, 0.377, 1.0), (-1.057, 0.7594, -77.93), (-0.4493, 0.5968, 1.0), (-0.7497, 0.8887, -77.93), (-0.1643, 0.7166, 1.0), (-0.3886, 1.033, -77.93), (-0.02733, 0.8856, -77.93), (0.25, 0.6111, -77.93), (0.4012, 0.2514, -77.93), (0.4033, -0.1388, -77.93), (0.2558, -0.5, -77.93), (-0.01861, -0.7774, -77.93), (-0.3783, -0.9286, -77.93), (-0.7685, -0.9306, -77.93), (-1.13, -0.7832, -77.93), (-1.407, -0.5087, -77.93), (-1.558, -0.149, -77.93), (-1.56, 0.2411, -77.93), (-1.413, 0.6024, -77.93), (-1.138, 0.8797, -77.93), (-0.7788, 1.031, -77.93), (0.1842, 0.9222, 1.0), (0.5455, 0.7747, 1.0), (0.8228, 0.5003, 1.0), (0.974, 0.1406, 1.0), (0.9761, -0.2496, 1.0), (0.8287, -0.6108, 1.0), (0.5542, -0.8882, 1.0), (0.1945, -1.039, 1.0), (-0.1957, -1.041, 1.0), (-0.5569, -0.894, 1.0), (-0.8343, -0.6196, 1.0), (-0.9855, -0.2599, 1.0), (-0.9875, 0.1303, 1.0), (-0.8401, 0.4916, 1.0), (-0.5656, 0.7689, 1.0), (-0.2059, 0.9201, 1.0), (-0.3886, 1.033, -77.93), (-0.02733, 0.8856, -77.93), (0.25, 0.6111, -77.93), (0.4012, 0.2514, -77.93), (0.4033, -0.1388, -77.93), (0.2558, -0.5, -77.93), (-0.01861, -0.7774, -77.93), (-0.3783, -0.9286, -77.93), (-0.7685, -0.9306, -77.93), (-1.13, -0.7832, -77.93), (-1.407, -0.5087, -77.93), (-1.558, -0.149, -77.93), (-1.56, 0.2411, -77.93), (-1.413, 0.6024, -77.93), (-1.138, 0.8797, -77.93), (-0.7788, 1.031, -77.93), (0.5455, 0.7747, 1.0), (0.1842, 0.9222, 1.0), (0.8228, 0.5003, 1.0), (0.974, 0.1406, 1.0), (0.9761, -0.2496, 1.0), (0.8287, -0.6108, 1.0), (0.5542, -0.8882, 1.0), (0.1945, -1.039, 1.0), (-0.1957, -1.041, 1.0), (-0.5569, -0.894, 1.0), (-0.8343, -0.6196, 1.0), (-0.9855, -0.2599, 1.0), (-0.9875, 0.1303, 1.0), (-0.8401, 0.4916, 1.0), (-0.5656, 0.7689, 1.0), (-0.2059, 0.9201, 1.0), (-0.02337, 0.8848, -77.38), (0.254, 0.6103, -77.38), (0.4052, 0.2507, -77.38), (0.4072, -0.1395, -77.38), (0.2598, -0.5008, -77.38), (-0.01465, -0.7781, -77.38), (-0.3743, -0.9293, -77.38), (-0.7645, -0.9314, -77.38), (-1.126, -0.7839, -77.38), (-1.403, -0.5095, -77.38), (-1.554, -0.1498, -77.38), (-1.556, 0.2404, -77.38), (-1.409, 0.6016, -77.38), (-1.134, 0.879, -77.38), (-0.7748, 1.03, -77.38), (-0.3846, 1.032, -77.38), (-0.3743, 1.03, -75.96), (-0.01306, 0.8828, -75.96), (0.2643, 0.6084, -75.96), (0.4155, 0.2487, -75.96), (0.4175, -0.1415, -75.96), (0.2701, -0.5028, -75.96), (-0.004349, -0.7801, -75.96), (-0.364, -0.9313, -75.96), (-0.7542, -0.9334, -75.96), (-1.115, -0.7859, -75.96), (-1.393, -0.5115, -75.96), (-1.544, -0.1518, -75.96), (-1.546, 0.2384, -75.96), (-1.399, 0.5996, -75.96), (-1.124, 0.877, -75.96), (-0.7645, 1.028, -75.96), (-0.3355, 1.023, -70.61), (0.02578, 0.8753, -70.61), (0.3031, 0.6008, -70.61), (0.4543, 0.2411, -70.61), (0.4564, -0.149, -70.61), (0.3089, -0.5103, -70.61), (0.03449, -0.7876, -70.61), (-0.3252, -0.9388, -70.61), (-0.7154, -0.9409, -70.61), (-1.077, -0.7934, -70.61), (-1.354, -0.519, -70.61), (-1.505, -0.1593, -70.61), (-1.507, 0.2309, -70.61), (-1.36, 0.5921, -70.61), (-1.085, 0.8695, -70.61), (-0.7257, 1.021, -70.61), (-0.3243, 1.021, -69.07), (0.03695, 0.8731, -69.07), (0.3143, 0.5987, -69.07), (0.4655, 0.239, -69.07), (0.4675, -0.1512, -69.07), (0.3201, -0.5124, -69.07), (0.04566, -0.7898, -69.07), (-0.314, -0.941, -69.07), (-0.7042, -0.943, -69.07), (-1.065, -0.7956, -69.07), (-1.343, -0.5212, -69.07), (-1.494, -0.1615, -69.07), (-1.496, 0.2287, -69.07), (-1.349, 0.59, -69.07), (-1.074, 0.8673, -69.07), (-0.7145, 1.019, -69.07), (-0.2854, 1.013, -63.71), (0.07588, 0.8656, -63.71), (0.3532, 0.5911, -63.71), (0.5044, 0.2315, -63.71), (0.5065, -0.1587, -63.71), (0.359, -0.52, -63.71), (0.08459, -0.7973, -63.71), (-0.2751, -0.9485, -63.71), (-0.6653, -0.9506, -63.71), (-1.027, -0.8031, -63.71), (-1.304, -0.5287, -63.71), (-1.455, -0.169, -63.71), (-1.457, 0.2212, -63.71), (-1.31, 0.5824, -63.71), (-1.035, 0.8598, -63.71), (-0.6756, 1.011, -63.71), (-0.2738, 1.011, -62.11), (0.08747, 0.8634, -62.11), (0.3648, 0.5889, -62.11), (0.516, 0.2292, -62.11), (0.5181, -0.161, -62.11), (0.3706, -0.5222, -62.11), (0.09619, -0.7996, -62.11), (-0.2635, -0.9508, -62.11), (-0.6537, -0.9528, -62.11), (-1.015, -0.8054, -62.11), (-1.292, -0.5309, -62.11), (-1.443, -0.1712, -62.11), (-1.446, 0.2189, -62.11), (-1.298, 0.5802, -62.11), (-1.024, 0.8575, -62.11), (-0.664, 1.009, -62.11), (-0.2347, 1.003, -56.73), (0.1266, 0.8558, -56.73), (0.4039, 0.5813, -56.73), (0.5551, 0.2216, -56.73), (0.5571, -0.1685, -56.73), (0.4097, -0.5298, -56.73), (0.1353, -0.8071, -56.73), (-0.2244, -0.9583, -56.73), (-0.6146, -0.9604, -56.73), (-0.9759, -0.8129, -56.73), (-1.253, -0.5385, -56.73), (-1.404, -0.1788, -56.73), (-1.406, 0.2114, -56.73), (-1.259, 0.5726, -56.73), (-0.9846, 0.85, -56.73), (-0.6249, 1.001, -56.73), (-0.2243, 1.001, -55.29), (0.137, 0.8538, -55.29), (0.4143, 0.5793, -55.29), (0.5655, 0.2196, -55.29), (0.5676, -0.1705, -55.29), (0.4202, -0.5318, -55.29), (0.1457, -0.8091, -55.29), (-0.214, -0.9603, -55.29), (-0.6042, -0.9624, -55.29), (-0.9654, -0.815, -55.29), (-1.243, -0.5405, -55.29), (-1.394, -0.1808, -55.29), (-1.396, 0.2094, -55.29), (-1.249, 0.5706, -55.29), (-0.9741, 0.848, -55.29), (-0.6144, 0.9992, -55.29), (-0.1852, 0.9936, -49.91), (0.176, 0.8462, -49.91), (0.4534, 0.5718, -49.91), (0.6046, 0.2121, -49.91), (0.6066, -0.1781, -49.91), (0.4592, -0.5394, -49.91), (0.1848, -0.8167, -49.91), (-0.1749, -0.9679, -49.91), (-0.5651, -0.9699, -49.91), (-0.9264, -0.8225, -49.91), (-1.204, -0.5481, -49.91), (-1.355, -0.1884, -49.91), (-1.357, 0.2018, -49.91), (-1.21, 0.5631, -49.91), (-0.9351, 0.8404, -49.91), (-0.5754, 0.9916, -49.91), (-0.1737, 0.9914, -48.32), (0.1876, 0.844, -48.32), (0.4649, 0.5695, -48.32), (0.6161, 0.2098, -48.32), (0.6181, -0.1803, -48.32), (0.4707, -0.5416, -48.32), (0.1963, -0.8189, -48.32), (-0.1634, -0.9701, -48.32), (-0.5536, -0.9722, -48.32), (-0.9149, -0.8247, -48.32), (-1.192, -0.5503, -48.32), (-1.343, -0.1906, -48.32), (-1.345, 0.1996, -48.32), (-1.198, 0.5608, -48.32), (-0.9236, 0.8382, -48.32), (-0.5639, 0.9894, -48.32), (-0.1348, 0.9839, -42.95), (0.2265, 0.8365, -42.95), (0.5038, 0.562, -42.95), (0.655, 0.2023, -42.95), (0.6571, -0.1879, -42.95), (0.5097, -0.5491, -42.95), (0.2352, -0.8265, -42.95), (-0.1245, -0.9777, -42.95), (-0.5147, -0.9797, -42.95), (-0.8759, -0.8323, -42.95), (-1.153, -0.5578, -42.95), (-1.304, -0.1981, -42.95), (-1.307, 0.192, -42.95), (-1.159, 0.5533, -42.95), (-0.8846, 0.8306, -42.95), (-0.5249, 0.9818, -42.95), (-0.1237, 0.9817, -41.43), (0.2376, 0.8343, -41.43), (0.5149, 0.5599, -41.43), (0.6661, 0.2002, -41.43), (0.6682, -0.19, -41.43), (0.5208, -0.5513, -41.43), (0.2463, -0.8286, -41.43), (-0.1134, -0.9798, -41.43), (-0.5036, -0.9819, -41.43), (-0.8648, -0.8344, -41.43), (-1.142, -0.56, -41.43), (-1.293, -0.2003, -41.43), (-1.295, 0.1899, -41.43), (-1.148, 0.5511, -41.43), (-0.8735, 0.8285, -41.43), (-0.5138, 0.9797, -41.43), (-0.08552, 0.9744, -36.17), (0.2757, 0.8269, -36.17), (0.5531, 0.5525, -36.17), (0.7043, 0.1928, -36.17), (0.7063, -0.1974, -36.17), (0.5589, -0.5586, -36.17), (0.2844, -0.836, -36.17), (-0.07525, -0.9872, -36.17), (-0.4654, -0.9892, -36.17), (-0.8267, -0.8418, -36.17), (-1.104, -0.5674, -36.17), (-1.255, -0.2077, -36.17), (-1.257, 0.1825, -36.17), (-1.11, 0.5438, -36.17), (-0.8354, 0.8211, -36.17), (-0.4757, 0.9723, -36.17), (-0.07469, 0.9723, -34.68), (0.2866, 0.8248, -34.68), (0.5639, 0.5504, -34.68), (0.7151, 0.1907, -34.68), (0.7172, -0.1995, -34.68), (0.5697, -0.5607, -34.68), (0.2953, -0.8381, -34.68), (-0.06441, -0.9893, -34.68), (-0.4546, -0.9913, -34.68), (-0.8158, -0.8439, -34.68), (-1.093, -0.5695, -34.68), (-1.244, -0.2098, -34.68), (-1.246, 0.1804, -34.68), (-1.099, 0.5417, -34.68), (-0.8246, 0.819, -34.68), (-0.4649, 0.9702, -34.68), (-0.0361, 0.9648, -29.36), (0.3252, 0.8174, -29.36), (0.6025, 0.5429, -29.36), (0.7537, 0.1832, -29.36), (0.7557, -0.207, -29.36), (0.6083, -0.5682, -29.36), (0.3339, -0.8456, -29.36), (-0.02583, -0.9968, -29.36), (-0.416, -0.9988, -29.36), (-0.7773, -0.8514, -29.36), (-1.055, -0.5769, -29.36), (-1.206, -0.2172, -29.36), (-1.208, 0.1729, -29.36), (-1.06, 0.5342, -29.36), (-0.786, 0.8115, -29.36), (-0.4263, 0.9627, -29.36), (-0.02478, 0.9626, -27.8), (0.3365, 0.8152, -27.8), (0.6138, 0.5407, -27.8), (0.765, 0.181, -27.8), (0.7671, -0.2091, -27.8), (0.6196, -0.5704, -27.8), (0.3452, -0.8477, -27.8), (-0.0145, -0.9989, -27.8), (-0.4047, -1.001, -27.8), (-0.7659, -0.8536, -27.8), (-1.043, -0.5791, -27.8), (-1.194, -0.2194, -27.8), (-1.197, 0.1708, -27.8), (-1.049, 0.532, -27.8), (-0.7746, 0.8094, -27.8), (-0.415, 0.9606, -27.8), (0.01397, 0.9551, -22.46), (0.3752, 0.8077, -22.46), (0.6526, 0.5332, -22.46), (0.8038, 0.1735, -22.46), (0.8058, -0.2166, -22.46), (0.6584, -0.5779, -22.46), (0.3839, -0.8552, -22.46), (0.02425, -1.006, -22.46), (-0.3659, -1.008, -22.46), (-0.7272, -0.8611, -22.46), (-1.005, -0.5866, -22.46), (-1.156, -0.2269, -22.46), (-1.158, 0.1633, -22.46), (-1.01, 0.5245, -22.46), (-0.7359, 0.8019, -22.46), (-0.3762, 0.9531, -22.46), (0.02507, 0.953, -20.93), (0.3863, 0.8055, -20.93), (0.6637, 0.5311, -20.93), (0.8149, 0.1714, -20.93), (0.8169, -0.2188, -20.93), (0.6695, -0.58, -20.93), (0.395, -0.8574, -20.93), (0.03535, -1.009, -20.93), (-0.3548, -1.011, -20.93), (-0.7161, -0.8632, -20.93), (-0.9934, -0.5888, -20.93), (-1.145, -0.2291, -20.93), (-1.147, 0.1611, -20.93), (-0.9992, 0.5224, -20.93), (-0.7248, 0.7997, -20.93), (-0.3651, 0.9509, -20.93), (0.06393, 0.9454, -15.58), (0.4252, 0.798, -15.58), (0.7025, 0.5236, -15.58), (0.8537, 0.1639, -15.58), (0.8558, -0.2263, -15.58), (0.7083, -0.5876, -15.58), (0.4339, -0.8649, -15.58), (0.07421, -1.016, -15.58), (-0.316, -1.018, -15.58), (-0.6772, -0.8707, -15.58), (-0.9546, -0.5963, -15.58), (-1.106, -0.2366, -15.58), (-1.108, 0.1536, -15.58), (-0.9604, 0.5148, -15.58), (-0.6859, 0.7922, -15.58), (-0.3262, 0.9434, -15.58), (0.07512, 0.9433, -14.04), (0.4364, 0.7958, -14.04), (0.7137, 0.5214, -14.04), (0.8649, 0.1617, -14.04), (0.867, -0.2285, -14.04), (0.7195, -0.5897, -14.04), (0.4451, -0.8671, -14.04), (0.08539, -1.018, -14.04), (-0.3048, -1.02, -14.04), (-0.666, -0.8729, -14.04), (-0.9434, -0.5984, -14.04), (-1.095, -0.2387, -14.04), (-1.097, 0.1514, -14.04), (-0.9492, 0.5127, -14.04), (-0.6748, 0.79, -14.04), (-0.3151, 0.9412, -14.04), (0.1134, 0.9359, -8.764), (0.4746, 0.7884, -8.764), (0.752, 0.514, -8.764), (0.9032, 0.1543, -8.764), (0.9052, -0.2359, -8.764), (0.7578, -0.5971, -8.764), (0.4833, -0.8745, -8.764), (0.1236, -1.026, -8.764), (-0.2665, -1.028, -8.764), (-0.6278, -0.8803, -8.764), (-0.9051, -0.6058, -8.764), (-1.056, -0.2462, -8.764), (-1.058, 0.144, -8.764), (-0.9109, 0.5053, -8.764), (-0.6365, 0.7826, -8.764), (-0.2768, 0.9338, -8.764), (0.1245, 0.9337, -7.227), (0.4858, 0.7863, -7.227), (0.7631, 0.5118, -7.227), (0.9143, 0.1521, -7.227), (0.9164, -0.238, -7.227), (0.7689, -0.5993, -7.227), (0.4945, -0.8766, -7.227), (0.1348, -1.028, -7.227), (-0.2554, -1.03, -7.227), (-0.6166, -0.8825, -7.227), (-0.894, -0.608, -7.227), (-1.045, -0.2483, -7.227), (-1.047, 0.1419, -7.227), (-0.8998, 0.5031, -7.227), (-0.6253, 0.7805, -7.227), (-0.2656, 0.9317, -7.227), (0.8278, 0.2508, -75.97), (0.8175, 0.2528, -77.39), (0.8299, -0.1394, -75.97), (0.8196, -0.1374, -77.39), (0.8205, 0.2408, -69.07), (0.8093, 0.243, -70.61), (0.8226, -0.1493, -69.07), (0.8114, -0.1472, -70.61), (0.9002, 0.2312, -62.11), (0.8886, 0.2335, -63.71), (0.9023, -0.159, -62.11), (0.8907, -0.1567, -63.71), (0.9398, 0.2216, -55.29), (0.9294, 0.2236, -56.73), (0.9418, -0.1686, -55.29), (0.9314, -0.1666, -56.73), (0.9902, 0.2118, -48.32), (0.9787, 0.214, -49.91), (0.9922, -0.1784, -48.32), (0.9807, -0.1761, -49.91), (1.069, 0.2023, -41.43), (1.058, 0.2044, -42.96), (1.071, -0.1879, -41.43), (1.06, -0.1858, -42.96), (1.109, 0.1927, -34.68), (1.098, 0.1948, -36.17), (1.111, -0.1974, -34.68), (1.1, -0.1953, -36.17), (1.168, 0.1831, -27.8), (1.156, 0.1853, -29.36), (1.17, -0.207, -27.8), (1.158, -0.2048, -29.36), (1.228, 0.1735, -20.93), (1.216, 0.1757, -22.46), (1.23, -0.2166, -20.93), (1.219, -0.2145, -22.46), (1.268, 0.1638, -14.04), (1.257, 0.166, -15.58), (1.27, -0.2264, -14.04), (1.259, -0.2242, -15.58), (1.337, 0.1544, -7.23), (1.326, 0.1565, -8.767), (1.339, -0.2358, -7.23), (1.328, -0.2337, -8.767), (0.8264, -0.1394, -75.97), (0.8278, 0.2508, -75.97), (0.8161, -0.1374, -77.39), (0.8175, 0.2528, -77.39), (0.4155, 0.2487, -75.96), (0.4175, -0.1415, -75.96), (0.4072, -0.1395, -77.38), (0.4052, 0.2507, -77.38), (0.8226, -0.1493, -69.07), (0.8205, 0.2408, -69.07), (0.8093, 0.243, -70.61), (0.8114, -0.1472, -70.61), (0.4655, 0.239, -69.07), (0.4543, 0.2411, -70.61), (0.4564, -0.149, -70.61), (0.4675, -0.1512, -69.07), (0.8907, -0.1567, -63.71), (0.9023, -0.159, -62.11), (0.9002, 0.2312, -62.11), (0.8886, 0.2335, -63.71), (0.5181, -0.161, -62.11), (0.516, 0.2292, -62.11), (0.5044, 0.2315, -63.71), (0.5065, -0.1587, -63.71), (0.9314, -0.1666, -56.73), (0.9418, -0.1686, -55.29), (0.9398, 0.2216, -55.29), (0.9294, 0.2236, -56.73), (0.5676, -0.1705, -55.29), (0.5655, 0.2196, -55.29), (0.5551, 0.2216, -56.73), (0.5571, -0.1685, -56.73), (0.9787, 0.214, -49.91), (0.9807, -0.1761, -49.91), (0.9922, -0.1784, -48.32), (0.9902, 0.2118, -48.32), (0.6066, -0.1781, -49.91), (0.6181, -0.1803, -48.32), (0.6161, 0.2098, -48.32), (0.6046, 0.2121, -49.91), (1.058, 0.2044, -42.96), (1.06, -0.1858, -42.96), (1.071, -0.1879, -41.43), (1.069, 0.2023, -41.43), (0.6571, -0.1879, -42.95), (0.6682, -0.19, -41.43), (0.6661, 0.2002, -41.43), (0.655, 0.2023, -42.95), (1.098, 0.1948, -36.17), (1.1, -0.1953, -36.17), (1.111, -0.1974, -34.68), (1.109, 0.1927, -34.68), (0.7063, -0.1974, -36.17), (0.7172, -0.1995, -34.68), (0.7151, 0.1907, -34.68), (0.7043, 0.1928, -36.17), (1.168, 0.1831, -27.8), (1.156, 0.1853, -29.36), (1.158, -0.2048, -29.36), (1.17, -0.207, -27.8), (0.7537, 0.1832, -29.36), (0.7557, -0.207, -29.36), (0.7671, -0.2091, -27.8), (0.765, 0.181, -27.8), (1.228, 0.1735, -20.93), (1.216, 0.1757, -22.46), (1.219, -0.2145, -22.46), (1.23, -0.2166, -20.93), (0.8038, 0.1735, -22.46), (0.8058, -0.2166, -22.46), (0.8169, -0.2188, -20.93), (0.8149, 0.1714, -20.93), (1.27, -0.2264, -14.04), (1.268, 0.1638, -14.04), (1.257, 0.166, -15.58), (1.259, -0.2242, -15.58), (0.8649, 0.1617, -14.04), (0.8537, 0.1639, -15.58), (0.8558, -0.2263, -15.58), (0.867, -0.2285, -14.04), (1.339, -0.2358, -7.23), (1.337, 0.1544, -7.23), (1.326, 0.1565, -8.767), (1.328, -0.2337, -8.767), (0.9143, 0.1521, -7.227), (0.9032, 0.1543, -8.764), (0.9052, -0.2359, -8.764), (0.9164, -0.238, -7.227), (0.2101, 0.8396, -45.22), (0.4874, 0.5652, -45.22), (0.6386, 0.2055, -45.22), (0.6407, -0.1847, -45.22), (0.4932, -0.5459, -45.22), (0.2188, -0.8233, -45.22), (-0.1409, -0.9745, -45.22), (-0.5311, -0.9765, -45.22), (-0.8923, -0.8291, -45.22), (-1.17, -0.5547, -45.22), (-1.321, -0.195, -45.22), (-1.323, 0.1952, -45.22), (-1.175, 0.5565, -45.22), (-0.901, 0.8338, -45.22), (-0.5413, 0.985, -45.22), (-0.1512, 0.9871, -45.22), (0.1959, 0.8424, -47.17), (0.4732, 0.5679, -47.17), (0.6244, 0.2082, -47.17), (0.6265, -0.1819, -47.17), (0.4791, -0.5432, -47.17), (0.2046, -0.8205, -47.17), (-0.1551, -0.9717, -47.17), (-0.5453, -0.9738, -47.17), (-0.9065, -0.8264, -47.17), (-1.184, -0.5519, -47.17), (-1.335, -0.1922, -47.17), (-1.337, 0.198, -47.17), (-1.19, 0.5592, -47.17), (-0.9152, 0.8366, -47.17), (-0.5555, 0.9878, -47.17), (-0.1654, 0.9898, -47.17)], [], [(48, 81, 80, 49), (49, 80, 82, 50), (50, 82, 83, 51), (51, 83, 84, 52), (52, 84, 85, 53), (53, 85, 86, 54), (54, 86, 87, 55), (55, 87, 88, 56), (56, 88, 89, 57), (57, 89, 90, 58), (58, 90, 91, 59), (59, 91, 92, 60), (60, 92, 93, 61), (61, 93, 94, 62), (3, 1, 31, 29, 27, 25, 23, 21, 19, 17, 15, 13, 11, 9, 7, 5), (62, 94, 95, 63), (63, 95, 81, 48), (0, 2, 4, 6, 8, 10, 12, 14, 16, 18, 20, 22, 24, 26, 28, 30), (79, 47, 32, 64), (78, 46, 47, 79), (77, 45, 46, 78), (76, 44, 45, 77), (75, 43, 44, 76), (74, 42, 43, 75), (73, 41, 42, 74), (72, 40, 41, 73), (71, 39, 40, 72), (70, 38, 39, 71), (69, 37, 38, 70), (68, 36, 37, 69), (67, 35, 36, 68), (66, 34, 35, 67), (65, 33, 34, 66), (64, 32, 33, 65), (447, 63, 48, 432), (446, 62, 63, 447), (445, 61, 62, 446), (444, 60, 61, 445), (443, 59, 60, 444), (442, 58, 59, 443), (441, 57, 58, 442), (440, 56, 57, 441), (439, 55, 56, 440), (438, 54, 55, 439), (437, 53, 54, 438), (436, 52, 53, 437), (435, 51, 52, 436), (434, 50, 51, 435), (433, 49, 50, 434), (432, 48, 49, 433), (2, 0, 64, 65), (4, 2, 65, 66), (6, 4, 66, 67), (8, 6, 67, 68), (10, 8, 68, 69), (12, 10, 69, 70), (14, 12, 70, 71), (16, 14, 71, 72), (18, 16, 72, 73), (20, 18, 73, 74), (22, 20, 74, 75), (24, 22, 75, 76), (26, 24, 76, 77), (28, 26, 77, 78), (30, 28, 78, 79), (0, 30, 79, 64), (1, 3, 80, 81), (3, 5, 82, 80), (5, 7, 83, 82), (7, 9, 84, 83), (9, 11, 85, 84), (11, 13, 86, 85), (13, 15, 87, 86), (15, 17, 88, 87), (17, 19, 89, 88), (19, 21, 90, 89), (21, 23, 91, 90), (23, 25, 92, 91), (25, 27, 93, 92), (27, 29, 94, 93), (29, 31, 95, 94), (31, 1, 81, 95), (32, 111, 96, 33), (33, 96, 97, 34), (34, 97, 98, 35), (35, 98, 99, 36), (36, 99, 100, 37), (37, 100, 101, 38), (38, 101, 102, 39), (39, 102, 103, 40), (40, 103, 104, 41), (41, 104, 105, 42), (42, 105, 106, 43), (43, 106, 107, 44), (44, 107, 108, 45), (45, 108, 109, 46), (46, 109, 110, 47), (47, 110, 111, 32), (111, 112, 113, 96), (96, 113, 114, 97), (97, 114, 115, 98), (493, 492, 450, 448), (99, 116, 117, 100), (100, 117, 118, 101), (101, 118, 119, 102), (102, 119, 120, 103), (103, 120, 121, 104), (104, 121, 122, 105), (105, 122, 123, 106), (106, 123, 124, 107), (107, 124, 125, 108), (108, 125, 126, 109), (109, 126, 127, 110), (110, 127, 112, 111), (112, 128, 129, 113), (113, 129, 130, 114), (114, 130, 131, 115), (115, 131, 132, 116), (116, 132, 133, 117), (117, 133, 134, 118), (118, 134, 135, 119), (119, 135, 136, 120), (120, 136, 137, 121), (121, 137, 138, 122), (122, 138, 139, 123), (123, 139, 140, 124), (124, 140, 141, 125), (125, 141, 142, 126), (126, 142, 143, 127), (127, 143, 128, 112), (128, 144, 145, 129), (129, 145, 146, 130), (130, 146, 147, 131), (501, 500, 454, 452), (132, 148, 149, 133), (133, 149, 150, 134), (134, 150, 151, 135), (135, 151, 152, 136), (136, 152, 153, 137), (137, 153, 154, 138), (138, 154, 155, 139), (139, 155, 156, 140), (140, 156, 157, 141), (141, 157, 158, 142), (142, 158, 159, 143), (143, 159, 144, 128), (144, 160, 161, 145), (145, 161, 162, 146), (146, 162, 163, 147), (147, 163, 164, 148), (148, 164, 165, 149), (149, 165, 166, 150), (150, 166, 167, 151), (151, 167, 168, 152), (152, 168, 169, 153), (153, 169, 170, 154), (154, 170, 171, 155), (155, 171, 172, 156), (156, 172, 173, 157), (157, 173, 174, 158), (158, 174, 175, 159), (159, 175, 160, 144), (160, 176, 177, 161), (161, 177, 178, 162), (162, 178, 179, 163), (509, 508, 459, 458), (164, 180, 181, 165), (165, 181, 182, 166), (166, 182, 183, 167), (167, 183, 184, 168), (168, 184, 185, 169), (169, 185, 186, 170), (170, 186, 187, 171), (171, 187, 188, 172), (172, 188, 189, 173), (173, 189, 190, 174), (174, 190, 191, 175), (175, 191, 176, 160), (176, 192, 193, 177), (177, 193, 194, 178), (178, 194, 195, 179), (179, 195, 196, 180), (180, 196, 197, 181), (181, 197, 198, 182), (182, 198, 199, 183), (183, 199, 200, 184), (184, 200, 201, 185), (185, 201, 202, 186), (186, 202, 203, 187), (187, 203, 204, 188), (188, 204, 205, 189), (189, 205, 206, 190), (190, 206, 207, 191), (191, 207, 192, 176), (192, 208, 209, 193), (193, 209, 210, 194), (194, 210, 211, 195), (517, 516, 463, 462), (196, 212, 213, 197), (197, 213, 214, 198), (198, 214, 215, 199), (199, 215, 216, 200), (200, 216, 217, 201), (201, 217, 218, 202), (202, 218, 219, 203), (203, 219, 220, 204), (204, 220, 221, 205), (205, 221, 222, 206), (206, 222, 223, 207), (207, 223, 208, 192), (208, 224, 225, 209), (209, 225, 226, 210), (210, 226, 227, 211), (211, 227, 228, 212), (212, 228, 229, 213), (213, 229, 230, 214), (214, 230, 231, 215), (215, 231, 232, 216), (216, 232, 233, 217), (217, 233, 234, 218), (218, 234, 235, 219), (219, 235, 236, 220), (220, 236, 237, 221), (221, 237, 238, 222), (222, 238, 239, 223), (223, 239, 224, 208), (224, 240, 241, 225), (225, 241, 242, 226), (226, 242, 243, 227), (525, 524, 465, 467), (228, 244, 245, 229), (229, 245, 246, 230), (230, 246, 247, 231), (231, 247, 248, 232), (232, 248, 249, 233), (233, 249, 250, 234), (234, 250, 251, 235), (235, 251, 252, 236), (236, 252, 253, 237), (237, 253, 254, 238), (238, 254, 255, 239), (239, 255, 240, 224), (595, 256, 257, 580), (580, 257, 258, 581), (581, 258, 259, 582), (582, 259, 260, 583), (583, 260, 261, 584), (584, 261, 262, 585), (585, 262, 263, 586), (586, 263, 264, 587), (587, 264, 265, 588), (588, 265, 266, 589), (589, 266, 267, 590), (590, 267, 268, 591), (591, 268, 269, 592), (592, 269, 270, 593), (593, 270, 271, 594), (594, 271, 256, 595), (256, 272, 273, 257), (257, 273, 274, 258), (258, 274, 275, 259), (533, 532, 469, 471), (260, 276, 277, 261), (261, 277, 278, 262), (262, 278, 279, 263), (263, 279, 280, 264), (264, 280, 281, 265), (265, 281, 282, 266), (266, 282, 283, 267), (267, 283, 284, 268), (268, 284, 285, 269), (269, 285, 286, 270), (270, 286, 287, 271), (271, 287, 272, 256), (272, 288, 289, 273), (273, 289, 290, 274), (274, 290, 291, 275), (275, 291, 292, 276), (276, 292, 293, 277), (277, 293, 294, 278), (278, 294, 295, 279), (279, 295, 296, 280), (280, 296, 297, 281), (281, 297, 298, 282), (282, 298, 299, 283), (283, 299, 300, 284), (284, 300, 301, 285), (285, 301, 302, 286), (286, 302, 303, 287), (287, 303, 288, 272), (288, 304, 305, 289), (289, 305, 306, 290), (290, 306, 307, 291), (541, 540, 473, 475), (292, 308, 309, 293), (293, 309, 310, 294), (294, 310, 311, 295), (295, 311, 312, 296), (296, 312, 313, 297), (297, 313, 314, 298), (298, 314, 315, 299), (299, 315, 316, 300), (300, 316, 317, 301), (301, 317, 318, 302), (302, 318, 319, 303), (303, 319, 304, 288), (304, 320, 321, 305), (305, 321, 322, 306), (306, 322, 323, 307), (307, 323, 324, 308), (308, 324, 325, 309), (309, 325, 326, 310), (310, 326, 327, 311), (311, 327, 328, 312), (312, 328, 329, 313), (313, 329, 330, 314), (314, 330, 331, 315), (315, 331, 332, 316), (316, 332, 333, 317), (317, 333, 334, 318), (318, 334, 335, 319), (319, 335, 320, 304), (320, 336, 337, 321), (321, 337, 338, 322), (322, 338, 339, 323), (549, 548, 476, 477), (324, 340, 341, 325), (325, 341, 342, 326), (326, 342, 343, 327), (327, 343, 344, 328), (328, 344, 345, 329), (329, 345, 346, 330), (330, 346, 347, 331), (331, 347, 348, 332), (332, 348, 349, 333), (333, 349, 350, 334), (334, 350, 351, 335), (335, 351, 336, 320), (336, 352, 353, 337), (337, 353, 354, 338), (338, 354, 355, 339), (339, 355, 356, 340), (340, 356, 357, 341), (341, 357, 358, 342), (342, 358, 359, 343), (343, 359, 360, 344), (344, 360, 361, 345), (345, 361, 362, 346), (346, 362, 363, 347), (347, 363, 364, 348), (348, 364, 365, 349), (349, 365, 366, 350), (350, 366, 367, 351), (351, 367, 352, 336), (352, 368, 369, 353), (353, 369, 370, 354), (354, 370, 371, 355), (557, 556, 480, 481), (356, 372, 373, 357), (357, 373, 374, 358), (358, 374, 375, 359), (359, 375, 376, 360), (360, 376, 377, 361), (361, 377, 378, 362), (362, 378, 379, 363), (363, 379, 380, 364), (364, 380, 381, 365), (365, 381, 382, 366), (366, 382, 383, 367), (367, 383, 368, 352), (368, 384, 385, 369), (369, 385, 386, 370), (370, 386, 387, 371), (371, 387, 388, 372), (372, 388, 389, 373), (373, 389, 390, 374), (374, 390, 391, 375), (375, 391, 392, 376), (376, 392, 393, 377), (377, 393, 394, 378), (378, 394, 395, 379), (379, 395, 396, 380), (380, 396, 397, 381), (381, 397, 398, 382), (382, 398, 399, 383), (383, 399, 384, 368), (384, 400, 401, 385), (385, 401, 402, 386), (386, 402, 403, 387), (565, 564, 486, 484), (388, 404, 405, 389), (389, 405, 406, 390), (390, 406, 407, 391), (391, 407, 408, 392), (392, 408, 409, 393), (393, 409, 410, 394), (394, 410, 411, 395), (395, 411, 412, 396), (396, 412, 413, 397), (397, 413, 414, 398), (398, 414, 415, 399), (399, 415, 400, 384), (400, 416, 417, 401), (401, 417, 418, 402), (402, 418, 419, 403), (403, 419, 420, 404), (404, 420, 421, 405), (405, 421, 422, 406), (406, 422, 423, 407), (407, 423, 424, 408), (408, 424, 425, 409), (409, 425, 426, 410), (410, 426, 427, 411), (411, 427, 428, 412), (412, 428, 429, 413), (413, 429, 430, 414), (414, 430, 431, 415), (415, 431, 416, 400), (416, 432, 433, 417), (417, 433, 434, 418), (418, 434, 435, 419), (573, 572, 490, 488), (420, 436, 437, 421), (421, 437, 438, 422), (422, 438, 439, 423), (423, 439, 440, 424), (424, 440, 441, 425), (425, 441, 442, 426), (426, 442, 443, 427), (427, 443, 444, 428), (428, 444, 445, 429), (429, 445, 446, 430), (430, 446, 447, 431), (431, 447, 432, 416), (449, 448, 450, 451), (492, 494, 451, 450), (494, 495, 449, 451), (495, 493, 448, 449), (453, 452, 454, 455), (502, 501, 452, 453), (503, 502, 453, 455), (500, 503, 455, 454), (457, 456, 458, 459), (510, 509, 458, 456), (511, 510, 456, 457), (508, 511, 457, 459), (461, 460, 462, 463), (518, 517, 462, 460), (519, 518, 460, 461), (516, 519, 461, 463), (465, 464, 466, 467), (526, 525, 467, 466), (527, 526, 466, 464), (524, 527, 464, 465), (469, 468, 470, 471), (534, 533, 471, 470), (535, 534, 470, 468), (532, 535, 468, 469), (473, 472, 474, 475), (542, 541, 475, 474), (543, 542, 474, 472), (540, 543, 472, 473), (477, 476, 478, 479), (550, 549, 477, 479), (551, 550, 479, 478), (548, 551, 478, 476), (481, 480, 482, 483), (558, 557, 481, 483), (559, 558, 483, 482), (556, 559, 482, 480), (485, 484, 486, 487), (566, 565, 484, 485), (567, 566, 485, 487), (564, 567, 487, 486), (489, 488, 490, 491), (574, 573, 488, 489), (575, 574, 489, 491), (572, 575, 491, 490), (499, 496, 493, 495), (498, 499, 495, 494), (497, 498, 494, 492), (496, 497, 492, 493), (115, 116, 497, 496), (116, 99, 498, 497), (99, 98, 499, 498), (98, 115, 496, 499), (507, 506, 503, 500), (506, 505, 502, 503), (505, 504, 501, 502), (504, 507, 500, 501), (147, 148, 507, 504), (131, 147, 504, 505), (132, 131, 505, 506), (148, 132, 506, 507), (515, 514, 511, 508), (514, 513, 510, 511), (513, 512, 509, 510), (512, 515, 508, 509), (180, 164, 515, 512), (179, 180, 512, 513), (163, 179, 513, 514), (164, 163, 514, 515), (523, 522, 519, 516), (522, 521, 518, 519), (521, 520, 517, 518), (520, 523, 516, 517), (212, 196, 523, 520), (211, 212, 520, 521), (195, 211, 521, 522), (196, 195, 522, 523), (531, 530, 527, 524), (530, 529, 526, 527), (529, 528, 525, 526), (528, 531, 524, 525), (228, 227, 531, 528), (244, 228, 528, 529), (243, 244, 529, 530), (227, 243, 530, 531), (539, 538, 535, 532), (538, 537, 534, 535), (537, 536, 533, 534), (536, 539, 532, 533), (260, 259, 539, 536), (276, 260, 536, 537), (275, 276, 537, 538), (259, 275, 538, 539), (547, 546, 543, 540), (546, 545, 542, 543), (545, 544, 541, 542), (544, 547, 540, 541), (292, 291, 547, 544), (308, 292, 544, 545), (307, 308, 545, 546), (291, 307, 546, 547), (555, 554, 551, 548), (554, 553, 550, 551), (553, 552, 549, 550), (552, 555, 548, 549), (323, 339, 555, 552), (324, 323, 552, 553), (340, 324, 553, 554), (339, 340, 554, 555), (563, 562, 559, 556), (562, 561, 558, 559), (561, 560, 557, 558), (560, 563, 556, 557), (355, 371, 563, 560), (356, 355, 560, 561), (372, 356, 561, 562), (371, 372, 562, 563), (571, 570, 567, 564), (570, 569, 566, 567), (569, 568, 565, 566), (568, 571, 564, 565), (403, 404, 571, 568), (387, 403, 568, 569), (388, 387, 569, 570), (404, 388, 570, 571), (579, 578, 575, 572), (578, 577, 574, 575), (577, 576, 573, 574), (576, 579, 572, 573), (435, 436, 579, 576), (419, 435, 576, 577), (420, 419, 577, 578), (436, 420, 578, 579), (610, 594, 595, 611), (609, 593, 594, 610), (608, 592, 593, 609), (607, 591, 592, 608), (606, 590, 591, 607), (605, 589, 590, 606), (604, 588, 589, 605), (603, 587, 588, 604), (602, 586, 587, 603), (601, 585, 586, 602), (600, 584, 585, 601), (599, 583, 584, 600), (598, 582, 583, 599), (597, 581, 582, 598), (596, 580, 581, 597), (611, 595, 580, 596), (240, 611, 596, 241), (241, 596, 597, 242), (242, 597, 598, 243), (243, 598, 599, 244), (244, 599, 600, 245), (245, 600, 601, 246), (246, 601, 602, 247), (247, 602, 603, 248), (248, 603, 604, 249), (249, 604, 605, 250), (250, 605, 606, 251), (251, 606, 607, 252), (252, 607, 608, 253), (253, 608, 609, 254), (254, 609, 610, 255), (255, 610, 611, 240)])
me_cylinder_001.polygons.foreach_set('use_smooth', [True] * 598)
me_cylinder_001.materials.append(mat_material_005)
me_cylinder_001.use_remesh_preserve_volume = False
me_cylinder_001.use_remesh_preserve_attributes = False
me_cylinder_001.use_mirror_vertex_groups = False
me_cylinder_001.update()

# ---- objects
ob_cylinder_005 = bpy.data.objects.new('Cylinder.005', me_cylinder_009)
ob_camera = bpy.data.objects.new('Camera', cam_camera_001)
ob_cylinder_004 = bpy.data.objects.new('Cylinder.004', me_cylinder_008)
ob_cube_002 = bpy.data.objects.new('Cube.002', me_cube_004)
ob_cylinder_003 = bpy.data.objects.new('Cylinder.003', me_cylinder_006)
ob_cube_001 = bpy.data.objects.new('Cube.001', me_cube_003)
ob_cylinder_002 = bpy.data.objects.new('Cylinder.002', me_cylinder_005)
ob_cylinder_001 = bpy.data.objects.new('Cylinder.001', me_cylinder_004)
ob_cube = bpy.data.objects.new('Cube', me_cube_001)
ob_cylinder = bpy.data.objects.new('Cylinder', me_cylinder_001)

# ---- transforms, parenting, visibility, modifiers, constraints
ob_cylinder_005.location = (-0.5123, -7.853e-08, 0.5845)
ob_cylinder_005.rotation_euler = (-1.344e-07, 1.571, 0.0)
ob_cylinder_005.scale = (0.2303, 0.1135, 0.2303)
ob_cylinder_005.lineart.crease_threshold = 0.0
ob_camera.location = (8.82, -9.182, 7.178)
ob_camera.rotation_euler = (1.009, -0.01271, 0.6146)
ob_camera.lineart.crease_threshold = 0.0
ob_cylinder_004.location = (0.5812, -5.978e-08, 0.4449)
ob_cylinder_004.rotation_euler = (-1.344e-07, 1.571, 0.0)
ob_cylinder_004.scale = (0.1764, 0.1289, 0.1764)
ob_cylinder_004.lineart.crease_threshold = 0.0
_m = ob_cylinder_004.modifiers.new('Subsurf', 'SUBSURF')
_m.uv_smooth = 'PRESERVE_CORNERS'
_m.quality = 2
_m.show_only_control_edges = False
ob_cube_002.location = (-1.609, -4.225e-08, 0.3097)
ob_cube_002.scale = (-0.04723, -0.04723, -0.04723)
ob_cube_002.lineart.crease_threshold = 0.0
ob_cylinder_003.location = (-0.5123, -7.853e-08, 0.5845)
ob_cylinder_003.rotation_euler = (-1.344e-07, 1.571, 0.0)
ob_cylinder_003.scale = (0.2303, 0.1135, 0.2303)
ob_cylinder_003.lineart.crease_threshold = 0.0
ob_cube_001.location = (-0.2365, -7.888e-08, 0.5871)
ob_cube_001.scale = (0.04431, 0.04431, 0.04431)
ob_cube_001.lineart.crease_threshold = 0.0
ob_cylinder_002.location = (-0.2136, 0.00359, 0.6937)
ob_cylinder_002.rotation_euler = (-1.344e-07, 1.571, 0.0)
ob_cylinder_002.scale = (0.06691, 0.06691, 0.06691)
ob_cylinder_002.lineart.crease_threshold = 0.0
ob_cylinder_001.location = (-0.2114, -6.415e-08, 0.4774)
ob_cylinder_001.rotation_euler = (-1.344e-07, 1.571, 0.0)
ob_cylinder_001.scale = (0.06627, 0.06627, 0.06627)
ob_cylinder_001.lineart.crease_threshold = 0.0
ob_cube.location = (-0.2535, 0.001731, 0.7952)
ob_cube.scale = (0.01116, 0.01116, 0.01116)
ob_cube.lineart.crease_threshold = 0.0
ob_cylinder.location = (-0.09893, -8.294e-08, 0.6948)
ob_cylinder.rotation_euler = (-1.344e-07, 1.571, 0.0)
ob_cylinder.scale = (-0.06371, -0.06371, -0.06371)
ob_cylinder.lineart.crease_threshold = 0.0
_m = ob_cylinder.modifiers.new('Subsurf', 'SUBSURF')
_m.uv_smooth = 'PRESERVE_CORNERS'
_m.quality = 2
_m.show_only_control_edges = False

# ---- collection membership
col_collection_1.objects.link(ob_cylinder_005)
col_collection_1.objects.link(ob_camera)
col_collection_1.objects.link(ob_cylinder_004)
col_collection_1.objects.link(ob_cube_002)
col_collection_1.objects.link(ob_cylinder_003)
col_collection_1.objects.link(ob_cube_001)
col_collection_1.objects.link(ob_cylinder_002)
col_collection_1.objects.link(ob_cylinder_001)
col_collection_1.objects.link(ob_cube)
col_collection_1.objects.link(ob_cylinder)

# ---- scene / render settings (as saved in the file)
scene.camera = ob_camera
scene.frame_start = 1; scene.frame_end = 250; scene.frame_set(92)
scene.render.engine = 'CYCLES'
scene.render.resolution_percentage = 50
scene.render.dither_intensity = 0.0
scene.cycles.use_denoising = False
scene.cycles.samples = 128
scene.cycles.sampling_pattern = 'TABULATED_SOBOL'
scene.cycles.use_adaptive_sampling = False
scene.cycles.use_light_tree = False
scene.cycles.blur_glossy = 0.0
scene.cycles.sample_clamp_indirect = 0.0
scene.view_settings.view_transform = 'Standard'
bpy.context.view_layer.update()

# ---- added for rendering (the .blend has no usable light): sun
light_auto_sun = bpy.data.lights.new('AutoSun', 'SUN')
light_auto_sun.energy = 3.0
light_auto_sun.angle = 0.0523599
ob_auto_sun = bpy.data.objects.new('AutoSun', light_auto_sun)
scene.collection.objects.link(ob_auto_sun)
ob_auto_sun.rotation_euler = (0.872665, 0.174533, 0.523599)
bpy.context.view_layer.update()
